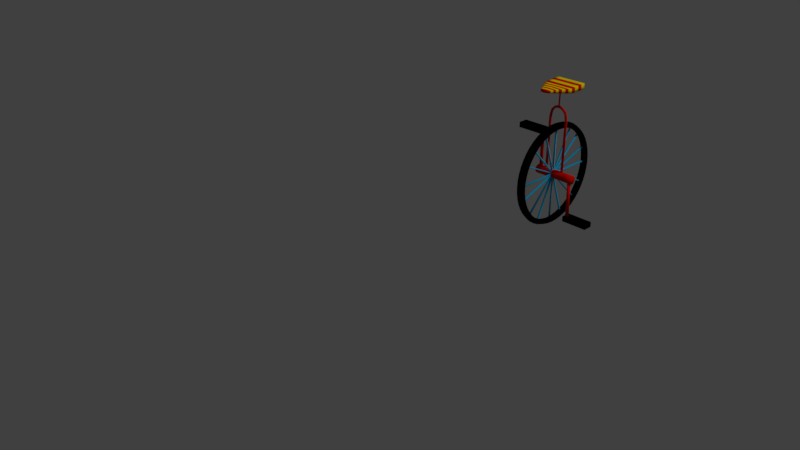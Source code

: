 # Source: unicycle.blend  (saved by Blender 2.79.0; exported with 4.5.12 LTS)
import bpy
from mathutils import Matrix  # noqa: F401  (used for matrix-valued properties, if any)

bpy.ops.wm.read_factory_settings(use_empty=True)
scene = bpy.context.scene
scene.name = 'Scene'

# ---- collections
col_collection_1 = bpy.data.collections.new('Collection 1'); scene.collection.children.link(col_collection_1)

# ---- materials (node trees are filled in below, after node groups)
mat_black = bpy.data.materials.new('black')
mat_black.alpha_threshold = 0.0
mat_black.use_transparent_shadow = False
mat_black.diffuse_color = (0.0, 0.0, 0.0, 1.0)
mat_black.roughness = 0.5
mat_black.line_color = (0.0, 0.0, 0.0, 1.0)
mat_circus_yellow = bpy.data.materials.new('circus yellow')
mat_circus_yellow.alpha_threshold = 0.0
mat_circus_yellow.use_transparent_shadow = False
mat_circus_yellow.diffuse_color = (1.0, 0.7851, 0.0, 1.0)
mat_circus_yellow.roughness = 0.5
mat_circus_yellow.specular_intensity = 0.0
mat_circus_red = bpy.data.materials.new('circus red')
mat_circus_red.alpha_threshold = 0.0
mat_circus_red.use_transparent_shadow = False
mat_circus_red.diffuse_color = (0.8, 0.0058, 0.0, 1.0)
mat_circus_red.roughness = 0.5
mat_circus_red.specular_intensity = 0.0
mat_blue = bpy.data.materials.new('blue')
mat_blue.alpha_threshold = 0.0
mat_blue.use_transparent_shadow = False
mat_blue.diffuse_color = (0.0, 0.4571, 0.8, 1.0)
mat_blue.roughness = 0.5
mat_blue.specular_intensity = 0.0
mat_circus_whte = bpy.data.materials.new('circus whte')
mat_circus_whte.alpha_threshold = 0.0
mat_circus_whte.use_transparent_shadow = False
mat_circus_whte.diffuse_color = (1.0, 1.0, 1.0, 1.0)
mat_circus_whte.roughness = 0.5
mat_circus_whte.specular_intensity = 0.0

# ---- material node trees

# ---- world
world_world = bpy.data.worlds.new('World'); scene.world = world_world
world_world.color = (0.05088, 0.05088, 0.05088)
world_world.use_sun_shadow = False
world_world.sun_shadow_jitter_overblur = 0.0
world_world.cycles.sampling_method = 'MANUAL'

# ---- cameras
cam_camera = bpy.data.cameras.new('Camera')
cam_camera.clip_end = 100.0
cam_camera.lens = 35.0
cam_camera.sensor_width = 32.0
cam_camera.sensor_height = 18.0
cam_camera.ortho_scale = 7.314
cam_camera.dof.focus_distance = 0.0
cam_camera.dof.aperture_fstop = 128.0

# ---- lights
light_lamp = bpy.data.lights.new('Lamp', 'SUN')
light_lamp.transmission_factor = 0.0
light_lamp.cutoff_distance = 30.0
light_lamp.angle = 0.1993
light_lamp.energy = 1.0
light_lamp.shadow_buffer_clip_start = 1.001
light_lamp.shadow_soft_size = 0.1
light_lamp.shadow_cascade_max_distance = 1000.0

# ---- meshes
me_torus_001 = bpy.data.meshes.new('Torus.001')
me_torus_001.from_pydata([(0.2809, -0.06027, -0.7017), (0.2809, -0.06027, -0.6167), (0.2809, 0.0949, -0.7017), (0.2809, 0.0949, -0.6167), (0.7068, -0.06027, -0.7017), (0.7068, -0.06027, -0.6167), (0.7068, 0.0949, -0.7017), (0.7068, 0.0949, -0.6167), (0.3204, 0.03296, -0.6564), (0.3345, -0.003217, 0.008473), (0.3332, 0.03023, -0.6564), (0.3318, -0.01606, 0.008473), (0.3439, 0.02251, -0.6564), (0.3241, -0.02668, 0.008473), (0.3504, 0.01114, -0.6564), (0.3127, -0.03324, 0.008473), (0.3518, -0.001914, -0.6564), (0.2997, -0.03461, 0.008473), (0.3477, -0.0144, -0.6564), (0.2872, -0.03056, 0.008473), (0.339, -0.02416, -0.6564), (0.2774, -0.02177, 0.008473), (0.327, -0.02949, -0.6564), (0.2721, -0.009781, 0.008473), (0.3138, -0.02949, -0.6564), (0.2721, 0.003346, 0.008473), (0.3019, -0.02416, -0.6564), (0.2774, 0.01534, 0.008473), (0.2931, -0.0144, -0.6564), (0.2872, 0.02412, 0.008473), (0.289, -0.001914, -0.6564), (0.2997, 0.02818, 0.008473), (0.2904, 0.01114, -0.6564), (0.3127, 0.02681, 0.008473), (0.2969, 0.02251, -0.6564), (0.3241, 0.02024, 0.008473), (0.3076, 0.03023, -0.6564), (0.3318, 0.009623, 0.008473), (-0.2268, 0.06129, 0.7025), (-0.2268, 0.06129, 0.6175), (-0.2268, -0.09388, 0.7025), (-0.2268, -0.09388, 0.6175), (-0.6527, 0.06129, 0.7025), (-0.6527, 0.06129, 0.6175), (-0.6527, -0.09388, 0.7025), (-0.6527, -0.09388, 0.6175), (-0.2663, -0.03194, 0.6572), (-0.2804, 0.004236, -0.007683), (-0.2791, -0.02921, 0.6572), (-0.2777, 0.01708, -0.007683), (-0.2898, -0.02149, 0.6572), (-0.27, 0.0277, -0.007683), (-0.2963, -0.01012, 0.6572), (-0.2586, 0.03426, -0.007683), (-0.2977, 0.002933, 0.6572), (-0.2455, 0.03563, -0.007683), (-0.2936, 0.01542, 0.6572), (-0.233, 0.03158, -0.007683), (-0.2848, 0.02517, 0.6572), (-0.2233, 0.02279, -0.007683), (-0.2729, 0.03051, 0.6572), (-0.218, 0.0108, -0.007683), (-0.2597, 0.03051, 0.6572), (-0.218, -0.002328, -0.007683), (-0.2477, 0.02517, 0.6572), (-0.2233, -0.01432, -0.007683), (-0.239, 0.01542, 0.6572), (-0.233, -0.0231, -0.007683), (-0.2349, 0.002933, 0.6572), (-0.2455, -0.02716, -0.007683), (-0.2363, -0.01012, 0.6572), (-0.2586, -0.02579, -0.007683), (-0.2428, -0.02149, 0.6572), (-0.27, -0.01922, -0.007683), (-0.2534, -0.02921, 0.6572), (-0.2777, -0.008604, -0.007683)], [], [(0, 1, 3, 2), (2, 3, 7, 6), (6, 7, 5, 4), (4, 5, 1, 0), (2, 6, 4, 0), (7, 3, 1, 5), (8, 9, 11, 10), (10, 11, 13, 12), (12, 13, 15, 14), (14, 15, 17, 16), (16, 17, 19, 18), (18, 19, 21, 20), (20, 21, 23, 22), (22, 23, 25, 24), (24, 25, 27, 26), (26, 27, 29, 28), (28, 29, 31, 30), (30, 31, 33, 32), (32, 33, 35, 34), (11, 9, 37, 35, 33, 31, 29, 27, 25, 23, 21, 19, 17, 15, 13), (34, 35, 37, 36), (36, 37, 9, 8), (8, 10, 12, 14, 16, 18, 20, 22, 24, 26, 28, 30, 32, 34, 36), (38, 40, 41, 39), (40, 44, 45, 41), (44, 42, 43, 45), (42, 38, 39, 43), (40, 38, 42, 44), (45, 43, 39, 41), (46, 48, 49, 47), (48, 50, 51, 49), (50, 52, 53, 51), (52, 54, 55, 53), (54, 56, 57, 55), (56, 58, 59, 57), (58, 60, 61, 59), (60, 62, 63, 61), (62, 64, 65, 63), (64, 66, 67, 65), (66, 68, 69, 67), (68, 70, 71, 69), (70, 72, 73, 71), (49, 51, 53, 55, 57, 59, 61, 63, 65, 67, 69, 71, 73, 75, 47), (72, 74, 75, 73), (74, 46, 47, 75), (46, 74, 72, 70, 68, 66, 64, 62, 60, 58, 56, 54, 52, 50, 48)])
me_torus_001.polygons.foreach_set('use_smooth', [True] * 46)
me_torus_001.polygons.foreach_set('material_index', [0, 0, 0, 0, 0, 0, 2, 2, 2, 2, 2, 2, 2, 2, 2, 2, 2, 2, 2, 2, 2, 2, 0, 0, 0, 0, 0, 0, 0, 2, 2, 2, 2, 2, 2, 2, 2, 2, 2, 2, 2, 2, 2, 2, 2, 0])
me_torus_001.materials.append(mat_black)
me_torus_001.materials.append(mat_circus_yellow)
me_torus_001.materials.append(mat_circus_red)
me_torus_001.materials.append(mat_blue)
me_torus_001.use_remesh_preserve_volume = False
me_torus_001.use_remesh_preserve_attributes = False
me_torus_001.use_mirror_vertex_groups = False
me_torus_001.update()
me_torus = bpy.data.meshes.new('Torus')
me_torus.from_pydata([(-0.002714, -0.8268, 0.1063), (-0.05673, -0.8045, 0.1034), (-0.06051, -0.7759, 0.09609), (-0.002714, -0.772, 0.09331), (-0.002714, -0.8054, 0.2136), (-0.05673, -0.7838, 0.2078), (-0.06051, -0.756, 0.1961), (-0.002714, -0.7522, 0.1929), (-0.002714, -0.7703, 0.3172), (-0.05673, -0.7496, 0.3086), (-0.06051, -0.7232, 0.2926), (-0.002714, -0.7196, 0.289), (-0.002714, -0.7219, 0.4153), (-0.05673, -0.7025, 0.4041), (-0.06051, -0.6781, 0.3841), (-0.002714, -0.6747, 0.3801), (-0.002714, -0.6611, 0.5062), (-0.05673, -0.6433, 0.4926), (-0.06051, -0.6215, 0.4689), (-0.002714, -0.6183, 0.4645), (-0.002714, -0.589, 0.5885), (-0.05673, -0.5731, 0.5726), (-0.06051, -0.5543, 0.5455), (-0.002714, -0.5513, 0.5408), (-0.002714, -0.5067, 0.6606), (-0.05673, -0.4931, 0.6428), (-0.06051, -0.4776, 0.6128), (-0.002714, -0.475, 0.6078), (-0.002714, -0.4158, 0.7214), (-0.05673, -0.4046, 0.7019), (-0.06051, -0.3928, 0.6694), (-0.002714, -0.3906, 0.6642), (-0.002714, -0.3177, 0.7697), (-0.05673, -0.3091, 0.749), (-0.06051, -0.3014, 0.7145), (-0.002714, -0.2995, 0.7091), (-0.002714, -0.2141, 0.8049), (-0.05673, -0.2083, 0.7832), (-0.06051, -0.2048, 0.7473), (-0.002714, -0.2034, 0.7417), (-0.002714, -0.1068, 0.8262), (-0.05673, -0.1039, 0.804), (-0.06051, -0.1048, 0.7672), (-0.002714, -0.1038, 0.7615), (0.0513, -0.8045, 0.1034), (0.05508, -0.7759, 0.09609), (0.0513, -0.7838, 0.2078), (0.05508, -0.756, 0.1961), (0.0513, -0.7496, 0.3086), (0.05508, -0.7232, 0.2926), (0.0513, -0.7025, 0.4041), (0.05508, -0.6781, 0.3841), (0.0513, -0.6433, 0.4926), (0.05508, -0.6215, 0.4689), (0.0513, -0.5731, 0.5726), (0.05508, -0.5543, 0.5455), (0.0513, -0.4931, 0.6428), (0.05508, -0.4776, 0.6128), (0.0513, -0.4046, 0.7019), (0.05508, -0.3928, 0.6694), (0.0513, -0.3091, 0.749), (0.05508, -0.3014, 0.7145), (0.0513, -0.2083, 0.7832), (0.05508, -0.2048, 0.7473), (0.0513, -0.1039, 0.804), (0.05508, -0.1048, 0.7672), (-0.02601, -0.4592, 0.5923), (-0.002714, -0.4567, 0.5855), (-0.002714, -0.3754, 0.6398), (-0.002714, -0.649, 0.3662), (-0.002714, -0.5947, 0.4475), (-0.02601, -0.3776, 0.6469), (-0.002714, -0.09926, 0.7336), (-0.02601, -0.7465, 0.09475), (-0.002714, -0.7428, 0.09007), (-0.02601, -0.6523, 0.3721), (-0.02601, -0.5978, 0.4537), (-0.002714, -0.7237, 0.186), (-0.002714, -0.6923, 0.2785), (-0.02601, -0.5331, 0.5276), (-0.002714, -0.5302, 0.521), (-0.02601, -0.1965, 0.7218), (-0.002714, -0.1952, 0.7145), (-0.02601, -0.1002, 0.741), (-0.02601, -0.7273, 0.1911), (-0.02601, -0.2895, 0.6903), (-0.002714, -0.2877, 0.6831), (-0.02601, -0.6958, 0.284), (0.05294, -0.4592, 0.5903), (0.05294, -0.3776, 0.6448), (0.05294, -0.7465, 0.09275), (0.05294, -0.6523, 0.3701), (0.05294, -0.5978, 0.4517), (0.05294, -0.5331, 0.5256), (0.05294, -0.1965, 0.7198), (0.05294, -0.1002, 0.739), (0.05294, -0.7273, 0.1891), (0.05294, -0.2895, 0.6883), (0.05294, -0.6958, 0.282), (-0.01715, -0.7529, 0.009901), (0.006144, -0.7492, 0.009901), (-0.02601, -0.008937, -0.004476), (-0.02601, -0.006654, 0.7567), (-0.002714, -0.006654, 0.7567), (-0.006541, -0.5863, 0.5726), (0.01675, -0.5863, 0.5726), (-0.02601, 0.002077, 0.006869), (-0.006541, -0.5752, 0.5839), (0.01675, -0.5752, 0.5839), (-0.002714, 0.8268, 0.1063), (-0.05673, 0.8045, 0.1034), (-0.06051, 0.7759, 0.09609), (-0.002714, 0.772, 0.09331), (-0.002714, 0.8054, 0.2136), (-0.05673, 0.7838, 0.2078), (-0.06051, 0.756, 0.1961), (-0.002714, 0.7522, 0.1929), (-0.002714, 0.7703, 0.3172), (-0.05673, 0.7496, 0.3086), (-0.06051, 0.7232, 0.2926), (-0.002714, 0.7196, 0.289), (-0.002714, 0.7219, 0.4153), (-0.05673, 0.7025, 0.4041), (-0.06051, 0.6781, 0.3841), (-0.002714, 0.6747, 0.3801), (-0.002714, 0.6611, 0.5062), (-0.05673, 0.6433, 0.4926), (-0.06051, 0.6215, 0.4689), (-0.002714, 0.6183, 0.4645), (-0.002714, 0.589, 0.5885), (-0.05673, 0.5731, 0.5726), (-0.06051, 0.5543, 0.5455), (-0.002714, 0.5513, 0.5408), (-0.002714, 0.5067, 0.6606), (-0.05673, 0.4931, 0.6428), (-0.06051, 0.4776, 0.6128), (-0.002714, 0.475, 0.6078), (-0.002714, 0.4158, 0.7214), (-0.05673, 0.4046, 0.7019), (-0.06051, 0.3928, 0.6694), (-0.002714, 0.3906, 0.6642), (-0.002714, 0.3177, 0.7697), (-0.05673, 0.3091, 0.749), (-0.06051, 0.3014, 0.7145), (-0.002714, 0.2995, 0.7091), (-0.002714, 0.2141, 0.8049), (-0.05673, 0.2083, 0.7832), (-0.06051, 0.2048, 0.7473), (-0.002714, 0.2034, 0.7417), (-0.002714, 0.1068, 0.8262), (-0.05673, 0.1039, 0.804), (-0.06051, 0.1048, 0.7672), (-0.002714, 0.1038, 0.7615), (-0.002714, 1.186e-10, 0.8334), (-0.05673, 2.48e-09, 0.811), (-0.06051, 2.645e-09, 0.7738), (-0.002714, 1.186e-10, 0.7682), (0.0513, 0.8045, 0.1034), (0.05508, 0.7759, 0.09609), (0.0513, 0.7838, 0.2078), (0.05508, 0.756, 0.1961), (0.0513, 0.7496, 0.3086), (0.05508, 0.7232, 0.2926), (0.0513, 0.7025, 0.4041), (0.05508, 0.6781, 0.3841), (0.0513, 0.6433, 0.4926), (0.05508, 0.6215, 0.4689), (0.0513, 0.5731, 0.5726), (0.05508, 0.5543, 0.5455), (0.0513, 0.4931, 0.6428), (0.05508, 0.4776, 0.6128), (0.0513, 0.4046, 0.7019), (0.05508, 0.3928, 0.6694), (0.0513, 0.3091, 0.749), (0.05508, 0.3014, 0.7145), (0.0513, 0.2083, 0.7832), (0.05508, 0.2048, 0.7473), (0.0513, 0.1039, 0.804), (0.05508, 0.1048, 0.7672), (0.0513, -2.242e-09, 0.811), (0.05508, -2.408e-09, 0.7738), (-0.02601, 0.4592, 0.5923), (-0.002714, 0.4567, 0.5855), (-0.002714, 0.3754, 0.6398), (-0.002714, 0.649, 0.3662), (-0.002714, 0.5947, 0.4475), (-0.02601, 0.3776, 0.6469), (-0.002714, 0.09926, 0.7336), (-0.002714, 1.186e-10, 0.74), (-0.02601, 0.7465, 0.09475), (-0.002714, 0.7428, 0.09007), (-0.02601, 0.6523, 0.3721), (-0.02601, 0.5978, 0.4537), (-0.002714, 0.7237, 0.186), (-0.002714, 0.6923, 0.2785), (-0.02601, 0.5331, 0.5276), (-0.002714, 0.5302, 0.521), (-0.02601, 0.1965, 0.7218), (-0.002714, 0.1952, 0.7145), (-0.02601, 0.1002, 0.741), (-0.02601, 0.7273, 0.1911), (-0.02601, 1.137e-09, 0.7474), (-0.02601, 0.2895, 0.6903), (-0.002714, 0.2877, 0.6831), (-0.02601, 0.6958, 0.284), (0.05294, 0.4592, 0.5903), (0.05294, 0.3776, 0.6448), (0.05294, 0.7465, 0.09275), (0.05294, 0.6523, 0.3701), (0.05294, 0.5978, 0.4517), (0.05294, 0.5331, 0.5256), (0.05294, 0.1965, 0.7198), (0.05294, 0.1002, 0.739), (0.05294, 0.7273, 0.1891), (0.05294, -2.314e-09, 0.7454), (0.05294, 0.2895, 0.6883), (0.05294, 0.6958, 0.282), (-0.01715, 0.7529, 0.009901), (0.006144, 0.7492, 0.009901), (-0.02601, 0.006654, 0.7567), (-0.002714, 0.006654, 0.7567), (-0.006541, 0.5863, 0.5726), (0.01675, 0.5863, 0.5726), (-0.006541, 0.5752, 0.5839), (0.01675, 0.5752, 0.5839), (-0.002714, -0.8339, 0.0), (-0.05673, -0.8115, 0.0), (-0.06051, -0.7826, 0.0), (-0.002714, -0.7787, 0.0), (-0.002714, -0.8268, -0.1063), (-0.05673, -0.8045, -0.1034), (-0.06051, -0.7759, -0.09609), (-0.002714, -0.772, -0.09331), (-0.002714, -0.8054, -0.2136), (-0.05673, -0.7838, -0.2078), (-0.06051, -0.756, -0.1961), (-0.002714, -0.7522, -0.1929), (-0.002714, -0.7703, -0.3172), (-0.05673, -0.7496, -0.3086), (-0.06051, -0.7232, -0.2926), (-0.002714, -0.7196, -0.289), (-0.002714, -0.7219, -0.4153), (-0.05673, -0.7025, -0.4041), (-0.06051, -0.6781, -0.3841), (-0.002714, -0.6747, -0.3801), (-0.002714, -0.6611, -0.5062), (-0.05673, -0.6433, -0.4926), (-0.06051, -0.6215, -0.4689), (-0.002714, -0.6183, -0.4645), (-0.002714, -0.589, -0.5885), (-0.05673, -0.5731, -0.5726), (-0.06051, -0.5543, -0.5455), (-0.002714, -0.5513, -0.5408), (-0.002714, -0.5067, -0.6606), (-0.05673, -0.4931, -0.6428), (-0.06051, -0.4776, -0.6128), (-0.002714, -0.475, -0.6078), (-0.002714, -0.4158, -0.7214), (-0.05673, -0.4046, -0.7019), (-0.06051, -0.3928, -0.6694), (-0.002714, -0.3906, -0.6642), (-0.002714, -0.3177, -0.7697), (-0.05673, -0.3091, -0.749), (-0.06051, -0.3014, -0.7145), (-0.002714, -0.2995, -0.7091), (-0.002714, -0.2141, -0.8049), (-0.05673, -0.2083, -0.7832), (-0.06051, -0.2048, -0.7473), (-0.002714, -0.2034, -0.7417), (-0.002714, -0.1068, -0.8262), (-0.05673, -0.1039, -0.804), (-0.06051, -0.1048, -0.7672), (-0.002714, -0.1038, -0.7615), (0.0513, -0.8115, 0.0), (0.05508, -0.7826, 0.0), (0.0513, -0.8045, -0.1034), (0.05508, -0.7759, -0.09609), (0.0513, -0.7838, -0.2078), (0.05508, -0.756, -0.1961), (0.0513, -0.7496, -0.3086), (0.05508, -0.7232, -0.2926), (0.0513, -0.7025, -0.4041), (0.05508, -0.6781, -0.3841), (0.0513, -0.6433, -0.4926), (0.05508, -0.6215, -0.4689), (0.0513, -0.5731, -0.5726), (0.05508, -0.5543, -0.5455), (0.0513, -0.4931, -0.6428), (0.05508, -0.4776, -0.6128), (0.0513, -0.4046, -0.7019), (0.05508, -0.3928, -0.6694), (0.0513, -0.3091, -0.749), (0.05508, -0.3014, -0.7145), (0.0513, -0.2083, -0.7832), (0.05508, -0.2048, -0.7473), (0.0513, -0.1039, -0.804), (0.05508, -0.1048, -0.7672), (-0.02601, -0.4592, -0.5923), (-0.002714, -0.4567, -0.5855), (-0.002714, -0.3754, -0.6398), (-0.002714, -0.649, -0.3662), (-0.002714, -0.5947, -0.4475), (-0.02601, -0.3776, -0.6469), (-0.002714, -0.09926, -0.7336), (-0.02601, -0.7465, -0.09475), (-0.002714, -0.7428, -0.09007), (-0.02601, -0.6523, -0.3721), (-0.02601, -0.5978, -0.4537), (-0.002714, -0.7237, -0.186), (-0.002714, -0.6923, -0.2785), (-0.02601, -0.5331, -0.5276), (-0.002714, -0.5302, -0.521), (-0.02601, -0.1965, -0.7218), (-0.002714, -0.1952, -0.7145), (-0.02601, -0.1002, -0.741), (-0.02601, -0.7273, -0.1911), (-0.02601, -0.2895, -0.6903), (-0.002714, -0.2877, -0.6831), (-0.02601, -0.6958, -0.284), (-0.01715, -0.7529, 0.0), (-0.002714, -0.7461, 0.0), (0.05294, -0.4592, -0.5903), (0.05294, -0.3776, -0.6448), (0.05294, -0.7465, -0.09275), (0.05294, -0.6523, -0.3701), (0.05294, -0.5978, -0.4517), (0.05294, -0.5331, -0.5256), (0.05294, -0.1965, -0.7198), (0.05294, -0.1002, -0.739), (0.05294, -0.7273, -0.1891), (0.05294, -0.2895, -0.6883), (0.05294, -0.6958, -0.282), (0.05294, -0.7529, 0.0), (-0.02601, -0.7499, 0.0), (0.006144, -0.7492, 0.0), (-0.01715, -0.7529, -0.009901), (0.006144, -0.7492, -0.009901), (-0.02601, -0.008937, 0.004476), (-0.02601, -0.006654, -0.7567), (-0.002714, -0.006654, -0.7567), (-0.006541, -0.5863, -0.5726), (0.01675, -0.5863, -0.5726), (-0.006541, -0.5752, -0.5839), (0.01675, -0.5752, -0.5839), (-0.002714, 0.8339, 0.0), (-0.05673, 0.8115, 0.0), (-0.06051, 0.7826, 0.0), (-0.002714, 0.7787, 0.0), (-0.002714, 0.8268, -0.1063), (-0.05673, 0.8045, -0.1034), (-0.06051, 0.7759, -0.09609), (-0.002714, 0.772, -0.09331), (-0.002714, 0.8054, -0.2136), (-0.05673, 0.7838, -0.2078), (-0.06051, 0.756, -0.1961), (-0.002714, 0.7522, -0.1929), (-0.002714, 0.7703, -0.3172), (-0.05673, 0.7496, -0.3086), (-0.06051, 0.7232, -0.2926), (-0.002714, 0.7196, -0.289), (-0.002714, 0.7219, -0.4153), (-0.05673, 0.7025, -0.4041), (-0.06051, 0.6781, -0.3841), (-0.002714, 0.6747, -0.3801), (-0.002714, 0.6611, -0.5062), (-0.05673, 0.6433, -0.4926), (-0.06051, 0.6215, -0.4689), (-0.002714, 0.6183, -0.4645), (-0.002714, 0.589, -0.5885), (-0.05673, 0.5731, -0.5726), (-0.06051, 0.5543, -0.5455), (-0.002714, 0.5513, -0.5408), (-0.002714, 0.5067, -0.6606), (-0.05673, 0.4931, -0.6428), (-0.06051, 0.4776, -0.6128), (-0.002714, 0.475, -0.6078), (-0.002714, 0.4158, -0.7214), (-0.05673, 0.4046, -0.7019), (-0.06051, 0.3928, -0.6694), (-0.002714, 0.3906, -0.6642), (-0.002714, 0.3177, -0.7697), (-0.05673, 0.3091, -0.749), (-0.06051, 0.3014, -0.7145), (-0.002714, 0.2995, -0.7091), (-0.002714, 0.2141, -0.8049), (-0.05673, 0.2083, -0.7832), (-0.06051, 0.2048, -0.7473), (-0.002714, 0.2034, -0.7417), (-0.002714, 0.1068, -0.8262), (-0.05673, 0.1039, -0.804), (-0.06051, 0.1048, -0.7672), (-0.002714, 0.1038, -0.7615), (-0.002714, 1.186e-10, -0.8334), (-0.05673, 2.48e-09, -0.811), (-0.06051, 2.645e-09, -0.7738), (-0.002714, 1.186e-10, -0.7682), (0.0513, 0.8115, 0.0), (0.05508, 0.7826, 0.0), (0.0513, 0.8045, -0.1034), (0.05508, 0.7759, -0.09609), (0.0513, 0.7838, -0.2078), (0.05508, 0.756, -0.1961), (0.0513, 0.7496, -0.3086), (0.05508, 0.7232, -0.2926), (0.0513, 0.7025, -0.4041), (0.05508, 0.6781, -0.3841), (0.0513, 0.6433, -0.4926), (0.05508, 0.6215, -0.4689), (0.0513, 0.5731, -0.5726), (0.05508, 0.5543, -0.5455), (0.0513, 0.4931, -0.6428), (0.05508, 0.4776, -0.6128), (0.0513, 0.4046, -0.7019), (0.05508, 0.3928, -0.6694), (0.0513, 0.3091, -0.749), (0.05508, 0.3014, -0.7145), (0.0513, 0.2083, -0.7832), (0.05508, 0.2048, -0.7473), (0.0513, 0.1039, -0.804), (0.05508, 0.1048, -0.7672), (0.0513, -2.242e-09, -0.811), (0.05508, -2.408e-09, -0.7738), (-0.02601, 0.4592, -0.5923), (-0.002714, 0.4567, -0.5855), (-0.002714, 0.3754, -0.6398), (-0.002714, 0.649, -0.3662), (-0.002714, 0.5947, -0.4475), (-0.02601, 0.3776, -0.6469), (-0.002714, 0.09926, -0.7336), (-0.002714, 1.186e-10, -0.74), (-0.02601, 0.7465, -0.09475), (-0.002714, 0.7428, -0.09007), (-0.02601, 0.6523, -0.3721), (-0.02601, 0.5978, -0.4537), (-0.002714, 0.7237, -0.186), (-0.002714, 0.6923, -0.2785), (-0.02601, 0.5331, -0.5276), (-0.002714, 0.5302, -0.521), (-0.02601, 0.1965, -0.7218), (-0.002714, 0.1952, -0.7145), (-0.02601, 0.1002, -0.741), (-0.02601, 0.7273, -0.1911), (-0.02601, 1.137e-09, -0.7474), (-0.02601, 0.2895, -0.6903), (-0.002714, 0.2877, -0.6831), (-0.02601, 0.6958, -0.284), (-0.01715, 0.7529, 0.0), (-0.002714, 0.7461, 0.0), (0.05294, 0.4592, -0.5903), (0.05294, 0.3776, -0.6448), (0.05294, 0.7465, -0.09275), (0.05294, 0.6523, -0.3701), (0.05294, 0.5978, -0.4517), (0.05294, 0.5331, -0.5256), (0.05294, 0.1965, -0.7198), (0.05294, 0.1002, -0.739), (0.05294, 0.7273, -0.1891), (0.05294, -2.314e-09, -0.7454), (0.05294, 0.2895, -0.6883), (0.05294, 0.6958, -0.282), (0.05294, 0.7529, 0.0), (-0.02601, 1.137e-09, 0.0), (-0.02601, 0.7499, 0.0), (0.006144, 0.7492, 0.0), (-0.01715, 0.7529, -0.009901), (0.006144, 0.7492, -0.009901), (-0.02601, 1.137e-09, -0.009901), (-0.02601, 0.006654, -0.7567), (-0.002714, 0.006654, -0.7567), (-0.006541, 0.5863, -0.5726), (0.01675, 0.5863, -0.5726), (-0.006541, 0.5752, -0.5839), (0.01675, 0.5752, -0.5839), (0.06752, -0.3929, 1.433), (0.06752, -0.3927, 1.4), (-0.06752, -0.3929, 1.433), (-0.06752, -0.3927, 1.4), (0.2449, 0.2449, 1.455), (0.2449, 0.2449, 1.364), (-0.2449, 0.2449, 1.455), (-0.2449, 0.2449, 1.364), (-1.765e-08, -0.4039, 1.437), (-1.765e-08, -0.4037, 1.397), (-0.2449, -0.06003, 1.437), (-0.2449, -0.06033, 1.364), (1.071e-08, 0.2449, 1.455), (1.071e-08, 0.2449, 1.364), (0.2449, -0.06003, 1.437), (0.2449, -0.06033, 1.364), (-2.637e-09, -0.06033, 1.364), (-2.624e-09, -0.06003, 1.437), (-0.1448, -0.2457, 1.439), (0.1448, -0.2457, 1.383), (-0.1448, -0.2457, 1.383), (0.1448, -0.2457, 1.439), (-1.026e-08, -0.2347, 1.377), (-1.026e-08, -0.2347, 1.444), (0.01222, -0.005064, 1.096), (0.01222, -0.005064, 1.405), (0.003775, -0.01668, 1.096), (0.003775, -0.01668, 1.405), (-0.006108, -0.01564, 1.096), (-0.006108, -0.01564, 1.405), (-0.01195, -0.007604, 1.096), (-0.01195, -0.007604, 1.405), (-0.009883, 0.002116, 1.096), (-0.009883, 0.002116, 1.405), (-0.001277, 0.007085, 1.096), (-0.001277, 0.007085, 1.405), (0.008174, 0.004014, 1.096), (0.008174, 0.004014, 1.405), (0.1666, 0.002805, -0.03882), (0.1666, 0.002805, 0.797), (0.1648, -0.00533, -0.03882), (0.1648, -0.00533, 0.797), (0.1599, -0.01206, -0.03882), (0.1599, -0.01206, 0.797), (0.1527, -0.01622, -0.03882), (0.1527, -0.01622, 0.797), (0.1445, -0.01709, -0.03882), (0.1445, -0.01709, 0.797), (0.1366, -0.01452, -0.03882), (0.1366, -0.01452, 0.797), (0.1304, -0.008951, -0.03882), (0.1304, -0.008951, 0.797), (0.127, -0.001353, -0.03882), (0.127, -0.001353, 0.797), (0.127, 0.006963, -0.03882), (0.127, 0.006963, 0.797), (0.1304, 0.01456, -0.03882), (0.1304, 0.01456, 0.797), (0.1366, 0.02013, -0.03882), (0.1366, 0.02013, 0.797), (0.1445, 0.0227, -0.03882), (0.1445, 0.0227, 0.797), (0.1527, 0.02183, -0.03882), (0.1527, 0.02183, 0.797), (0.1599, 0.01767, -0.03882), (0.1599, 0.01767, 0.797), (0.1648, 0.01094, -0.03882), (0.1648, 0.01094, 0.797), (0.1648, -0.00533, 0.8753), (0.1666, 0.002805, 0.8753), (0.1599, -0.01206, 0.8753), (0.1527, -0.01622, 0.8753), (0.1445, -0.01709, 0.8753), (0.1366, -0.01452, 0.8753), (0.1304, -0.008951, 0.8753), (0.127, -0.001353, 0.8753), (0.127, 0.006963, 0.8753), (0.1304, 0.01456, 0.8753), (0.1366, 0.02013, 0.8753), (0.1445, 0.0227, 0.8753), (0.1527, 0.02183, 0.8753), (0.1599, 0.01767, 0.8753), (0.1648, 0.01094, 0.8753), (0.1537, -0.00533, 0.9637), (0.1554, 0.002805, 0.9637), (0.1488, -0.01206, 0.9637), (0.1416, -0.01622, 0.9637), (0.1333, -0.01709, 0.9637), (0.1254, -0.01452, 0.9637), (0.1192, -0.008951, 0.9637), (0.1158, -0.001354, 0.9637), (0.1158, 0.006963, 0.9637), (0.1192, 0.01456, 0.9637), (0.1254, 0.02013, 0.9637), (0.1333, 0.0227, 0.9637), (0.1416, 0.02183, 0.9637), (0.1488, 0.01767, 0.9637), (0.1537, 0.01094, 0.9637), (0.135, -0.00533, 1.027), (0.1364, 0.002805, 1.028), (0.1311, -0.01206, 1.024), (0.1253, -0.01622, 1.02), (0.1186, -0.01709, 1.015), (0.1122, -0.01452, 1.01), (0.1072, -0.008951, 1.007), (0.1045, -0.001354, 1.005), (0.1045, 0.006963, 1.005), (0.1072, 0.01456, 1.007), (0.1122, 0.02013, 1.01), (0.1186, 0.0227, 1.015), (0.1253, 0.02183, 1.02), (0.1311, 0.01767, 1.024), (0.135, 0.01094, 1.027), (0.09825, -0.008203, 1.068), (0.09935, -6.778e-05, 1.069), (0.09515, -0.01493, 1.064), (0.09058, -0.01909, 1.059), (0.08533, -0.01996, 1.052), (0.08031, -0.01739, 1.046), (0.07639, -0.01182, 1.041), (0.07424, -0.004226, 1.039), (0.07424, 0.00409, 1.039), (0.07639, 0.01169, 1.041), (0.08031, 0.01725, 1.046), (0.08533, 0.01982, 1.052), (0.09058, 0.01895, 1.059), (0.09515, 0.0148, 1.064), (0.09825, 0.008067, 1.068), (0.06155, -0.01382, 1.095), (0.06227, -0.005681, 1.097), (0.05951, -0.02054, 1.091), (0.0565, -0.0247, 1.084), (0.05305, -0.02557, 1.077), (0.04974, -0.023, 1.069), (0.04716, -0.01744, 1.064), (0.04575, -0.009839, 1.061), (0.04575, -0.001522, 1.061), (0.04716, 0.006075, 1.064), (0.04974, 0.01164, 1.069), (0.05305, 0.01421, 1.077), (0.0565, 0.01334, 1.084), (0.05951, 0.009182, 1.091), (0.06155, 0.002454, 1.095), (0.01652, -0.01375, 1.107), (0.01636, -0.005613, 1.109), (0.01698, -0.02048, 1.102), (0.01766, -0.02463, 1.095), (0.01843, -0.0255, 1.087), (0.01918, -0.02293, 1.079), (0.01976, -0.01737, 1.073), (0.02008, -0.009772, 1.069), (0.02008, -0.001455, 1.069), (0.01976, 0.006142, 1.073), (0.01918, 0.01171, 1.079), (0.01843, 0.01428, 1.087), (0.01766, 0.01341, 1.095), (0.01698, 0.00925, 1.102), (0.01652, 0.002521, 1.107), (-0.1666, 0.002805, -0.03882), (-0.1666, 0.002805, 0.797), (-0.1648, -0.00533, -0.03882), (-0.1648, -0.00533, 0.797), (-0.1599, -0.01206, -0.03882), (-0.1599, -0.01206, 0.797), (-0.1527, -0.01622, -0.03882), (-0.1527, -0.01622, 0.797), (-0.1445, -0.01709, -0.03882), (-0.1445, -0.01709, 0.797), (-0.1366, -0.01452, -0.03882), (-0.1366, -0.01452, 0.797), (-0.1304, -0.008951, -0.03882), (-0.1304, -0.008951, 0.797), (-0.127, -0.001353, -0.03882), (-0.127, -0.001353, 0.797), (-0.127, 0.006963, -0.03882), (-0.127, 0.006963, 0.797), (-0.1304, 0.01456, -0.03882), (-0.1304, 0.01456, 0.797), (-0.1366, 0.02013, -0.03882), (-0.1366, 0.02013, 0.797), (-0.1445, 0.0227, -0.03882), (-0.1445, 0.0227, 0.797), (-0.1527, 0.02183, -0.03882), (-0.1527, 0.02183, 0.797), (-0.1599, 0.01767, -0.03882), (-0.1599, 0.01767, 0.797), (-0.1648, 0.01094, -0.03882), (-0.1648, 0.01094, 0.797), (-0.1648, -0.00533, 0.8753), (-0.1666, 0.002805, 0.8753), (-0.1599, -0.01206, 0.8753), (-0.1527, -0.01622, 0.8753), (-0.1445, -0.01709, 0.8753), (-0.1366, -0.01452, 0.8753), (-0.1304, -0.008951, 0.8753), (-0.127, -0.001353, 0.8753), (-0.127, 0.006963, 0.8753), (-0.1304, 0.01456, 0.8753), (-0.1366, 0.02013, 0.8753), (-0.1445, 0.0227, 0.8753), (-0.1527, 0.02183, 0.8753), (-0.1599, 0.01767, 0.8753), (-0.1648, 0.01094, 0.8753), (-0.1537, -0.00533, 0.9637), (-0.1554, 0.002805, 0.9637), (-0.1488, -0.01206, 0.9637), (-0.1416, -0.01622, 0.9637), (-0.1333, -0.01709, 0.9637), (-0.1254, -0.01452, 0.9637), (-0.1192, -0.008951, 0.9637), (-0.1158, -0.001353, 0.9637), (-0.1158, 0.006963, 0.9637), (-0.1192, 0.01456, 0.9637), (-0.1254, 0.02013, 0.9637), (-0.1333, 0.0227, 0.9637), (-0.1416, 0.02183, 0.9637), (-0.1488, 0.01767, 0.9637), (-0.1537, 0.01094, 0.9637), (-0.135, -0.00533, 1.027), (-0.1364, 0.002805, 1.028), (-0.1311, -0.01206, 1.024), (-0.1253, -0.01622, 1.02), (-0.1186, -0.01709, 1.015), (-0.1122, -0.01452, 1.01), (-0.1072, -0.008951, 1.007), (-0.1045, -0.001354, 1.005), (-0.1045, 0.006963, 1.005), (-0.1072, 0.01456, 1.007), (-0.1122, 0.02013, 1.01), (-0.1186, 0.0227, 1.015), (-0.1253, 0.02183, 1.02), (-0.1311, 0.01767, 1.024), (-0.135, 0.01094, 1.027), (-0.09825, -0.008203, 1.068), (-0.09935, -6.777e-05, 1.069), (-0.09515, -0.01493, 1.064), (-0.09058, -0.01909, 1.059), (-0.08533, -0.01996, 1.052), (-0.08031, -0.01739, 1.046), (-0.07639, -0.01182, 1.041), (-0.07424, -0.004226, 1.039), (-0.07424, 0.00409, 1.039), (-0.07639, 0.01169, 1.041), (-0.08031, 0.01725, 1.046), (-0.08533, 0.01982, 1.052), (-0.09058, 0.01895, 1.059), (-0.09515, 0.0148, 1.064), (-0.09825, 0.008067, 1.068), (-0.06155, -0.01382, 1.095), (-0.06227, -0.005681, 1.097), (-0.05951, -0.02054, 1.091), (-0.0565, -0.0247, 1.084), (-0.05305, -0.02557, 1.077), (-0.04974, -0.023, 1.069), (-0.04716, -0.01744, 1.064), (-0.04575, -0.009839, 1.061), (-0.04575, -0.001522, 1.061), (-0.04716, 0.006075, 1.064), (-0.04974, 0.01164, 1.069), (-0.05305, 0.01421, 1.077), (-0.0565, 0.01334, 1.084), (-0.05951, 0.009182, 1.091), (-0.06155, 0.002454, 1.095), (-0.01652, -0.01375, 1.107), (-0.01636, -0.005613, 1.109), (-0.01698, -0.02048, 1.102), (-0.01766, -0.02463, 1.095), (-0.01843, -0.0255, 1.087), (-0.01918, -0.02293, 1.079), (-0.01976, -0.01737, 1.073), (-0.02008, -0.009772, 1.069), (-0.02008, -0.001455, 1.069), (-0.01976, 0.006142, 1.073), (-0.01918, 0.01171, 1.079), (-0.01843, 0.01428, 1.087), (-0.01766, 0.01341, 1.095), (-0.01698, 0.00925, 1.102), (-0.01652, 0.002521, 1.107), (2.142e-08, -0.01375, 1.107), (2.235e-08, -0.005613, 1.109), (2.142e-08, -0.02048, 1.102), (2.142e-08, -0.02463, 1.095), (2.142e-08, -0.0255, 1.087), (2.142e-08, -0.02293, 1.079), (2.142e-08, -0.01737, 1.073), (2.235e-08, -0.009772, 1.069), (2.235e-08, -0.001455, 1.069), (2.235e-08, 0.006142, 1.073), (2.328e-08, 0.01171, 1.079), (2.328e-08, 0.01428, 1.087), (2.328e-08, 0.01341, 1.095), (2.235e-08, 0.00925, 1.102), (2.235e-08, 0.002521, 1.107), (0.3572, 0.06955, -5.048e-09), (0.3572, 0.06354, -0.02829), (0.3572, 0.04654, -0.05169), (0.3572, 0.02149, -0.06615), (0.3572, -0.00727, -0.06917), (0.3572, -0.03478, -0.06023), (0.3572, -0.05627, -0.04088), (0.3572, -0.06803, -0.01446), (0.3572, -0.06803, 0.01446), (0.3572, -0.05627, 0.04088), (0.3572, -0.03478, 0.06023), (0.3572, -0.00727, 0.06917), (0.3572, 0.02149, 0.06615), (0.3572, 0.04654, 0.05169), (0.3572, 0.06354, 0.02829), (0.3572, 0.06655, -0.01414), (0.3572, 0.05504, -0.03999), (0.3572, 0.03402, -0.05892), (0.3572, 0.007111, -0.06766), (0.3572, -0.02102, -0.0647), (0.3572, -0.04552, -0.05056), (0.3572, -0.06215, -0.02767), (0.3572, -0.06803, 1.166e-08), (0.3572, -0.06215, 0.02767), (0.3572, -0.04552, 0.05056), (0.3572, -0.02102, 0.0647), (0.3572, 0.007111, 0.06766), (0.3572, 0.03402, 0.05892), (0.3572, 0.05504, 0.03999), (0.3572, 0.06655, 0.01414), (0.3572, 0.06805, -0.007072), (0.2428, 0.06955, -5.048e-09), (0.3572, 0.05929, -0.03414), (0.3572, 0.04028, -0.0553), (0.3572, 0.0143, -0.0669), (0.3572, -0.01415, -0.06694), (0.3572, -0.04015, -0.0554), (0.3572, -0.05921, -0.03428), (0.3572, -0.06803, -0.00723), (0.3572, -0.06509, 0.02107), (0.3572, -0.0509, 0.04572), (0.3572, -0.0279, 0.06247), (0.3572, -7.943e-05, 0.06842), (0.3572, 0.02775, 0.06253), (0.3572, 0.05079, 0.04584), (0.3572, 0.06504, 0.02122), (0.3572, 0.06504, -0.02122), (0.2428, 0.06354, -0.02829), (0.3572, 0.05079, -0.04584), (0.2428, 0.04654, -0.05169), (0.3572, 0.02775, -0.06253), (0.2428, 0.02149, -0.06615), (0.3572, -7.945e-05, -0.06842), (0.2428, -0.00727, -0.06917), (0.3572, -0.0279, -0.06247), (0.2428, -0.03478, -0.06023), (0.3572, -0.0509, -0.04572), (0.2428, -0.05627, -0.04088), (0.3572, -0.06509, -0.02107), (0.2428, -0.06803, -0.01446), (0.3572, -0.06803, 0.00723), (0.2428, -0.06803, 0.01446), (0.3572, -0.05921, 0.03428), (0.2428, -0.05627, 0.04088), (0.3572, -0.04015, 0.0554), (0.2428, -0.03478, 0.06023), (0.3572, -0.01415, 0.06694), (0.2428, -0.00727, 0.06917), (0.3572, 0.0143, 0.0669), (0.2428, 0.02149, 0.06615), (0.3572, 0.04028, 0.0553), (0.2428, 0.04654, 0.05169), (0.3572, 0.05929, 0.03414), (0.2428, 0.06354, 0.02829), (0.3572, 0.06805, 0.007072), (0.2428, 0.06655, 0.01414), (0.2428, 0.05504, 0.03999), (0.2428, 0.03402, 0.05892), (0.2428, 0.007111, 0.06766), (0.2428, -0.02102, 0.0647), (0.2428, -0.04552, 0.05056), (0.2428, -0.06215, 0.02767), (0.2428, -0.06803, 1.119e-08), (0.2428, -0.06215, -0.02767), (0.2428, -0.04552, -0.05056), (0.2428, -0.02102, -0.0647), (0.2428, 0.007111, -0.06766), (0.2428, 0.03402, -0.05892), (0.2428, 0.05504, -0.03999), (0.2428, 0.06655, -0.01414), (0.2428, 0.06805, -0.007072), (0.2428, 0.05929, -0.03414), (0.2428, 0.04028, -0.0553), (0.2428, 0.0143, -0.0669), (0.2428, -0.01415, -0.06694), (0.2428, -0.04015, -0.0554), (0.2428, -0.05921, -0.03428), (0.2428, -0.06803, -0.00723), (0.2428, -0.06509, 0.02107), (0.2428, -0.0509, 0.04572), (0.2428, -0.0279, 0.06247), (0.2428, -7.943e-05, 0.06842), (0.2428, 0.02775, 0.06253), (0.2428, 0.05079, 0.04584), (0.2428, 0.06504, 0.02122), (0.2428, 0.06805, 0.007072), (0.2428, 0.05929, 0.03414), (0.2428, 0.04028, 0.0553), (0.2428, 0.0143, 0.0669), (0.2428, -0.01415, 0.06694), (0.2428, -0.04015, 0.0554), (0.2428, -0.05921, 0.03428), (0.2428, -0.06803, 0.00723), (0.2428, -0.06509, -0.02107), (0.2428, -0.0509, -0.04572), (0.2428, -0.0279, -0.06247), (0.2428, -7.945e-05, -0.06842), (0.2428, 0.02775, -0.06253), (0.2428, 0.05079, -0.04584), (0.2428, 0.06504, -0.02122), (-0.303, -0.06853, 0.0007901), (-0.303, -0.06252, 0.02908), (-0.303, -0.04552, 0.05248), (-0.303, -0.02047, 0.06694), (-0.303, 0.008289, 0.06996), (-0.303, 0.0358, 0.06103), (-0.303, 0.05729, 0.04167), (-0.303, 0.06905, 0.01525), (-0.303, 0.06905, -0.01367), (-0.303, 0.05729, -0.04009), (-0.303, 0.0358, -0.05944), (-0.303, 0.008289, -0.06838), (-0.303, -0.02047, -0.06536), (-0.303, -0.04552, -0.0509), (-0.303, -0.06252, -0.0275), (-0.303, -0.06553, 0.01494), (-0.02586, -0.06853, 0.0007901), (-0.02586, -0.06252, 0.02908), (-0.303, -0.05402, 0.04078), (-0.02586, -0.04552, 0.05248), (-0.303, -0.033, 0.05971), (-0.02586, -0.02047, 0.06694), (-0.303, -0.006093, 0.06845), (-0.02586, 0.008289, 0.06996), (-0.303, 0.02204, 0.06549), (-0.02586, 0.0358, 0.06103), (-0.303, 0.04654, 0.05135), (-0.02586, 0.05729, 0.04167), (-0.303, 0.06317, 0.02846), (-0.02586, 0.06905, 0.01525), (-0.303, 0.06905, 0.0007902), (-0.02586, 0.06905, -0.01367), (-0.303, 0.06317, -0.02688), (-0.02586, 0.05729, -0.04009), (-0.303, 0.04654, -0.04977), (-0.02586, 0.0358, -0.05944), (-0.303, 0.02204, -0.06391), (-0.02586, 0.008289, -0.06838), (-0.303, -0.006093, -0.06687), (-0.02586, -0.02047, -0.06536), (-0.303, -0.033, -0.05813), (-0.02586, -0.04552, -0.0509), (-0.303, -0.05402, -0.0392), (-0.02586, -0.06252, -0.0275), (-0.303, -0.06553, -0.01335), (-0.02586, -0.06553, -0.01335), (-0.02586, -0.05402, -0.0392), (-0.02586, -0.033, -0.05813), (-0.02586, -0.006093, -0.06687), (-0.02586, 0.02204, -0.06391), (-0.02586, 0.04654, -0.04977), (-0.02586, 0.06317, -0.02688), (-0.02586, 0.06905, 0.0007902), (-0.02586, 0.06317, 0.02846), (-0.02586, 0.04654, 0.05135), (-0.02586, 0.02204, 0.06549), (-0.02586, -0.006093, 0.06845), (-0.02586, -0.033, 0.05971), (-0.02586, -0.05402, 0.04078), (-0.02586, -0.06553, 0.01494), (-0.303, -0.06703, 0.007863), (-0.1887, -0.06853, 0.0007901), (-0.303, -0.05827, 0.03493), (-0.303, -0.03926, 0.05609), (-0.303, -0.01328, 0.0677), (-0.303, 0.01517, 0.06773), (-0.303, 0.04117, 0.05619), (-0.303, 0.06023, 0.03507), (-0.303, 0.06905, 0.008021), (-0.303, 0.06611, -0.02028), (-0.303, 0.05192, -0.04493), (-0.303, 0.02892, -0.06168), (-0.303, 0.001098, -0.06763), (-0.303, -0.02674, -0.06174), (-0.303, -0.04977, -0.04505), (-0.303, -0.06402, -0.02043), (-0.303, -0.06402, 0.02201), (-0.1887, -0.06252, 0.02908), (-0.303, -0.04977, 0.04663), (-0.1887, -0.04552, 0.05248), (-0.303, -0.02674, 0.06332), (-0.1887, -0.02047, 0.06694), (-0.303, 0.001098, 0.06921), (-0.1887, 0.008289, 0.06996), (-0.303, 0.02892, 0.06326), (-0.1887, 0.0358, 0.06103), (-0.303, 0.05192, 0.04651), (-0.1887, 0.05729, 0.04167), (-0.303, 0.06611, 0.02186), (-0.1887, 0.06905, 0.01525), (-0.303, 0.06905, -0.00644), (-0.1887, 0.06905, -0.01367), (-0.303, 0.06023, -0.03349), (-0.1887, 0.05729, -0.04009), (-0.303, 0.04117, -0.05461), (-0.1887, 0.0358, -0.05944), (-0.303, 0.01517, -0.06615), (-0.1887, 0.008289, -0.06838), (-0.303, -0.01328, -0.06611), (-0.1887, -0.02047, -0.06536), (-0.303, -0.03926, -0.05451), (-0.1887, -0.04552, -0.0509), (-0.303, -0.05827, -0.03335), (-0.1887, -0.06252, -0.0275), (-0.303, -0.06703, -0.006282), (-0.02586, -0.06703, -0.006282), (-0.02586, -0.06402, -0.02043), (-0.1887, -0.06553, -0.01335), (-0.02586, -0.05827, -0.03335), (-0.02586, -0.04977, -0.04505), (-0.1887, -0.05402, -0.0392), (-0.02586, -0.03926, -0.05451), (-0.02586, -0.02674, -0.06174), (-0.1887, -0.033, -0.05813), (-0.02586, -0.01328, -0.06611), (-0.02586, 0.001098, -0.06763), (-0.1887, -0.006093, -0.06687), (-0.02586, 0.01517, -0.06615), (-0.02586, 0.02892, -0.06168), (-0.1887, 0.02204, -0.06391), (-0.02586, 0.04117, -0.05461), (-0.02586, 0.05192, -0.04493), (-0.1887, 0.04654, -0.04977), (-0.02586, 0.06023, -0.03349), (-0.02586, 0.06611, -0.02028), (-0.1887, 0.06317, -0.02688), (-0.02586, 0.06905, -0.00644), (-0.02586, 0.06905, 0.008021), (-0.1887, 0.06905, 0.0007902), (-0.02586, 0.06611, 0.02186), (-0.02586, 0.06023, 0.03507), (-0.1887, 0.06317, 0.02846), (-0.02586, 0.05192, 0.04651), (-0.02586, 0.04117, 0.05619), (-0.1887, 0.04654, 0.05135), (-0.02586, 0.02892, 0.06326), (-0.02586, 0.01517, 0.06773), (-0.1887, 0.02204, 0.06549), (-0.02586, 0.001098, 0.06921), (-0.02586, -0.01328, 0.0677), (-0.1887, -0.006093, 0.06845), (-0.02586, -0.02674, 0.06332), (-0.02586, -0.03926, 0.05609), (-0.1887, -0.033, 0.05971), (-0.02586, -0.04977, 0.04663), (-0.02586, -0.05827, 0.03493), (-0.1887, -0.05402, 0.04078), (-0.02586, -0.06402, 0.02201), (-0.02586, -0.06703, 0.007863), (-0.1887, -0.06553, 0.01494), (-0.1887, -0.06703, 0.007863), (-0.1887, -0.05827, 0.03493), (-0.1887, -0.03926, 0.05609), (-0.1887, -0.01328, 0.0677), (-0.1887, 0.01517, 0.06773), (-0.1887, 0.04117, 0.05619), (-0.1887, 0.06023, 0.03507), (-0.1887, 0.06905, 0.008021), (-0.1887, 0.06611, -0.02028), (-0.1887, 0.05192, -0.04493), (-0.1887, 0.02892, -0.06168), (-0.1887, 0.001098, -0.06763), (-0.1887, -0.02674, -0.06174), (-0.1887, -0.04977, -0.04505), (-0.1887, -0.06402, -0.02043), (-0.1887, -0.06703, -0.006282), (-0.1887, -0.05827, -0.03335), (-0.1887, -0.03926, -0.05451), (-0.1887, -0.01328, -0.06611), (-0.1887, 0.01517, -0.06615), (-0.1887, 0.04117, -0.05461), (-0.1887, 0.06023, -0.03349), (-0.1887, 0.06905, -0.00644), (-0.1887, 0.06611, 0.02186), (-0.1887, 0.05192, 0.04651), (-0.1887, 0.02892, 0.06326), (-0.1887, 0.001098, 0.06921), (-0.1887, -0.02674, 0.06332), (-0.1887, -0.04977, 0.04663), (-0.1887, -0.06402, 0.02201), (-0.01715, -0.7109, -0.2482), (0.006144, -0.7074, -0.247), (-0.002714, -0.006903, -0.007298), (-0.02601, -0.2651, 0.7088), (-0.002714, -0.2651, 0.7088), (-0.006541, -0.7468, 0.3375), (0.01675, -0.7468, 0.3375), (-0.002714, -0.000434, 0.007129), (-0.006541, -0.7403, 0.3519), (0.01675, -0.7403, 0.3519), (-0.01715, 0.7041, 0.2668), (0.006144, 0.7006, 0.2655), (-0.02601, 0.009892, -0.001185), (-0.002714, 0.009892, -0.001185), (-0.02601, -0.2526, 0.7133), (-0.002714, -0.2526, 0.7133), (-0.006541, 0.355, 0.7385), (0.01675, 0.355, 0.7385), (-0.006541, 0.3408, 0.7454), (0.01675, 0.3408, 0.7454), (-0.02601, -0.7047, -0.2565), (0.006144, -0.704, -0.2563), (-0.01715, -0.7042, -0.2668), (0.006144, -0.7006, -0.2656), (-0.002714, -0.009965, 0.001114), (-0.02601, 0.2525, -0.7134), (-0.002714, 0.2525, -0.7134), (-0.006541, -0.3551, -0.7386), (0.01675, -0.3551, -0.7386), (-0.006541, -0.3409, -0.7455), (0.01675, -0.3409, -0.7455), (-0.002714, -3.647e-05, -3.572e-05), (-0.02601, 0.7046, 0.2564), (0.006144, 0.7039, 0.2562), (-0.01715, 0.7109, 0.2482), (0.006144, 0.7073, 0.2469), (-0.002714, 0.00335, -0.009339), (-0.002714, 0.00683, 0.007227), (-0.02601, 0.265, -0.7088), (-0.002714, 0.265, -0.7088), (-0.006541, 0.7467, -0.3376), (0.01675, 0.7467, -0.3376), (-0.006541, 0.7402, -0.352), (0.01675, 0.7402, -0.352), (0.03376, -0.3984, 1.435), (-0.03376, -0.3982, 1.398), (-0.1062, -0.3193, 1.436), (-0.2449, 0.09231, 1.364), (-0.1225, 0.2449, 1.455), (0.1225, 0.2449, 1.364), (0.2449, 0.09246, 1.446), (0.1062, -0.3192, 1.391), (-0.03376, -0.3984, 1.435), (0.03376, -0.3982, 1.398), (-0.2449, 0.09246, 1.446), (-0.1949, -0.153, 1.373), (0.1225, 0.2449, 1.455), (-0.1225, 0.2449, 1.364), (0.1949, -0.1529, 1.438), (0.2449, 0.09231, 1.364), (0.1225, -0.06033, 1.364), (-0.1225, -0.06033, 1.364), (4.035e-09, 0.09231, 1.364), (-6.448e-09, -0.1475, 1.37), (0.1225, -0.06003, 1.437), (-0.1225, -0.06003, 1.437), (-1.396e-08, -0.3193, 1.44), (4.041e-09, 0.09246, 1.446), (-0.1949, -0.1529, 1.438), (0.1949, -0.153, 1.373), (-0.1062, -0.3192, 1.391), (0.1062, -0.3193, 1.436), (-1.395e-08, -0.3192, 1.387), (-6.442e-09, -0.1474, 1.44), (-0.07242, -0.2402, 1.441), (0.07242, -0.2402, 1.441), (-0.07242, -0.2402, 1.38), (0.07242, -0.2402, 1.38), (0.09744, -0.1503, 1.372), (-0.09744, -0.1503, 1.372), (0.05309, -0.3193, 1.438), (-0.05309, -0.3193, 1.438), (-0.1225, 0.09246, 1.446), (-0.09744, -0.1501, 1.439), (0.09744, -0.1501, 1.439), (-0.05309, -0.3192, 1.389), (-0.1225, 0.09231, 1.364), (0.1225, 0.09231, 1.364), (0.05309, -0.3192, 1.389), (0.1225, 0.09246, 1.446), (0.05064, -0.3956, 1.434), (-0.05064, -0.3955, 1.399), (-0.08685, -0.3561, 1.434), (-0.2449, 0.1686, 1.364), (-0.1837, 0.2449, 1.455), (0.1837, 0.2449, 1.364), (0.2449, 0.1687, 1.45), (0.08685, -0.356, 1.395), (-0.01688, -0.4011, 1.436), (0.01688, -0.401, 1.397), (-0.2449, 0.01621, 1.441), (-0.2199, -0.1067, 1.368), (0.06123, 0.2449, 1.455), (-0.06123, 0.2449, 1.364), (0.2199, -0.1065, 1.437), (0.2449, 0.01599, 1.364), (0.1837, -0.06033, 1.364), (-0.06123, -0.06033, 1.364), (7.371e-09, 0.1686, 1.364), (-4.542e-09, -0.1039, 1.367), (0.1837, -0.06003, 1.437), (-0.06123, -0.06003, 1.437), (-1.581e-08, -0.3616, 1.438), (7.087e-10, 0.01621, 1.441), (-0.1699, -0.1993, 1.438), (0.1699, -0.1994, 1.378), (-0.1255, -0.2825, 1.387), (0.1255, -0.2825, 1.437), (-1.211e-08, -0.277, 1.382), (-8.351e-09, -0.191, 1.442), (-0.03621, -0.2375, 1.443), (0.1086, -0.243, 1.44), (-0.03621, -0.2374, 1.378), (0.1086, -0.243, 1.381), (0.01688, -0.4011, 1.436), (-0.01688, -0.401, 1.397), (-0.1255, -0.2825, 1.437), (-0.2449, 0.01599, 1.364), (-0.06123, 0.2449, 1.455), (0.06123, 0.2449, 1.364), (0.2449, 0.01621, 1.441), (0.1255, -0.2825, 1.387), (-0.05064, -0.3956, 1.434), (0.05064, -0.3955, 1.399), (-0.2449, 0.1687, 1.45), (-0.1699, -0.1994, 1.378), (0.1837, 0.2449, 1.455), (-0.1837, 0.2449, 1.364), (0.1699, -0.1993, 1.438), (0.2449, 0.1686, 1.364), (0.06123, -0.06033, 1.364), (-0.1837, -0.06033, 1.364), (6.989e-10, 0.01599, 1.364), (-8.353e-09, -0.1911, 1.373), (0.06123, -0.06003, 1.437), (-0.1837, -0.06003, 1.437), (-1.211e-08, -0.277, 1.442), (7.374e-09, 0.1687, 1.45), (-0.2199, -0.1065, 1.437), (0.2199, -0.1067, 1.368), (-0.08685, -0.356, 1.395), (0.08685, -0.3561, 1.434), (-1.58e-08, -0.3615, 1.392), (-4.533e-09, -0.1037, 1.439), (-0.1086, -0.243, 1.44), (0.03621, -0.2375, 1.443), (-0.1086, -0.243, 1.381), (0.03621, -0.2374, 1.378), (0.08493, -0.1952, 1.376), (0.11, -0.1053, 1.368), (0.04872, -0.1489, 1.371), (0.1462, -0.1516, 1.372), (-0.08493, -0.1952, 1.376), (-0.11, -0.1053, 1.368), (-0.1462, -0.1516, 1.372), (-0.04872, -0.1489, 1.371), (0.06275, -0.2798, 1.44), (0.04342, -0.3588, 1.436), (0.02654, -0.3193, 1.439), (0.07963, -0.3193, 1.437), (-0.06275, -0.2798, 1.44), (-0.04342, -0.3588, 1.436), (-0.07963, -0.3193, 1.437), (-0.02654, -0.3193, 1.439), (-0.1225, 0.1687, 1.45), (-0.1225, 0.01621, 1.441), (-0.1837, 0.09246, 1.446), (-0.06123, 0.09246, 1.446), (-0.11, -0.1051, 1.438), (-0.08493, -0.1952, 1.44), (-0.1462, -0.1515, 1.438), (-0.04872, -0.1488, 1.44), (0.11, -0.1051, 1.438), (0.08493, -0.1952, 1.44), (0.04872, -0.1488, 1.44), (0.1462, -0.1515, 1.438), (-0.04342, -0.3587, 1.394), (-0.06275, -0.2797, 1.384), (-0.07963, -0.3192, 1.39), (-0.02654, -0.3192, 1.388), (-0.1225, 0.01599, 1.364), (-0.1225, 0.1686, 1.364), (-0.1837, 0.09231, 1.364), (-0.06123, 0.09231, 1.364), (0.1225, 0.01599, 1.364), (0.1225, 0.1686, 1.364), (0.06123, 0.09231, 1.364), (0.1837, 0.09231, 1.364), (0.04342, -0.3587, 1.394), (0.06275, -0.2797, 1.384), (0.02654, -0.3192, 1.388), (0.07963, -0.3192, 1.39), (0.1225, 0.1687, 1.45), (0.1225, 0.01621, 1.441), (0.06123, 0.09246, 1.446), (0.1837, 0.09246, 1.446), (0.1837, 0.01621, 1.441), (0.06123, 0.01621, 1.441), (0.06123, 0.1687, 1.45), (0.09413, -0.2811, 1.386), (0.03138, -0.2783, 1.383), (0.02171, -0.3601, 1.393), (0.1837, 0.1686, 1.364), (0.06123, 0.1686, 1.364), (0.06123, 0.01599, 1.364), (-0.06123, 0.1686, 1.364), (-0.1837, 0.1686, 1.364), (-0.1837, 0.01599, 1.364), (-0.03138, -0.2783, 1.383), (-0.09413, -0.2811, 1.386), (-0.06514, -0.3573, 1.394), (0.1274, -0.1972, 1.439), (0.04247, -0.1931, 1.441), (0.05498, -0.1044, 1.438), (-0.04247, -0.1931, 1.441), (-0.1274, -0.1972, 1.439), (-0.1649, -0.1058, 1.438), (-0.06123, 0.01621, 1.441), (-0.1837, 0.01621, 1.441), (-0.1837, 0.1687, 1.45), (-0.02171, -0.3602, 1.437), (-0.06514, -0.3575, 1.435), (-0.09413, -0.2811, 1.438), (0.06514, -0.3575, 1.435), (0.02171, -0.3602, 1.437), (0.03138, -0.2784, 1.441), (-0.05498, -0.1046, 1.367), (-0.1649, -0.106, 1.368), (-0.1274, -0.1973, 1.377), (0.1649, -0.106, 1.368), (0.05498, -0.1046, 1.367), (0.04247, -0.1932, 1.374), (0.1274, -0.1973, 1.377), (-0.04247, -0.1932, 1.374), (0.09413, -0.2811, 1.438), (-0.03138, -0.2784, 1.441), (-0.06123, 0.1687, 1.45), (-0.05498, -0.1044, 1.438), (0.1649, -0.1058, 1.438), (-0.02171, -0.3601, 1.393), (-0.06123, 0.01599, 1.364), (0.1837, 0.01599, 1.364), (0.06514, -0.3573, 1.394), (0.1837, 0.1687, 1.45)], [(155, 156), (394, 395)], [(225, 0, 1, 226), (0, 4, 5, 1), (4, 8, 9, 5), (8, 12, 13, 9), (12, 16, 17, 13), (15, 69, 78, 11), (16, 20, 21, 17), (42, 155, 201, 83), (20, 24, 25, 21), (24, 28, 29, 25), (28, 32, 33, 29), (49, 47, 96, 98), (32, 36, 37, 33), (36, 40, 41, 37), (40, 153, 154, 41), (18, 14, 13, 17, 21, 22), (9, 13, 14, 10, 6, 5), (5, 6, 2, 227, 226, 1), (35, 86, 68, 31), (30, 26, 22, 21, 25, 29), (37, 38, 34, 30, 29, 33), (41, 154, 155, 42, 38, 37), (10, 14, 75, 87), (30, 34, 85, 71), (2, 6, 84, 73), (55, 53, 92, 93), (6, 10, 87, 84), (45, 274, 332, 90), (3, 74, 320, 228), (63, 61, 97, 94), (18, 22, 79, 76), (39, 82, 86, 35), (225, 273, 44, 0), (23, 80, 70, 19), (0, 44, 46, 4), (4, 46, 48, 8), (8, 48, 50, 12), (12, 50, 52, 16), (16, 52, 54, 20), (227, 2, 73, 319), (20, 54, 56, 24), (24, 56, 58, 28), (28, 58, 60, 32), (34, 38, 81, 85), (32, 60, 62, 36), (36, 62, 64, 40), (40, 64, 179, 153), (53, 55, 54, 52, 50, 51), (48, 46, 47, 49, 51, 50), (46, 44, 273, 274, 45, 47), (65, 63, 94, 95), (59, 58, 56, 54, 55, 57), (62, 60, 58, 59, 61, 63), (64, 62, 63, 65, 180, 179), (57, 55, 93, 88), (7, 77, 74, 3), (43, 72, 82, 39), (38, 42, 83, 81), (53, 51, 91, 92), (22, 26, 66, 79), (27, 67, 80, 23), (319, 73, 74, 320), (73, 84, 77, 74), (84, 87, 78, 77), (87, 75, 69, 78), (75, 76, 70, 69), (76, 79, 80, 70), (79, 66, 67, 80), (66, 71, 68, 67), (71, 85, 86, 68), (85, 81, 82, 86), (81, 83, 72, 82), (332, 320, 74, 90), (90, 74, 77, 96), (96, 77, 78, 98), (98, 78, 69, 91), (91, 69, 70, 92), (92, 70, 80, 93), (93, 80, 67, 88), (88, 67, 68, 89), (89, 68, 86, 97), (97, 86, 82, 94), (94, 82, 72, 95), (95, 72, 188, 214), (47, 45, 90, 96), (61, 59, 89, 97), (51, 49, 98, 91), (180, 65, 95, 214), (31, 68, 67, 27), (19, 70, 69, 15), (26, 30, 71, 66), (156, 188, 72, 43), (14, 18, 76, 75), (59, 57, 88, 89), (11, 78, 77, 7), (72, 83, 201, 188), (334, 1097, 1103, 100), (99, 100, 1103, 106), (333, 334, 100, 99), (461, 333, 99, 106), (220, 103, 1068, 1103), (1068, 103, 102, 101), (106, 101, 102, 219), (219, 102, 103, 220), (101, 106, 1103, 1068), (106, 107, 108, 1103), (104, 107, 106, 101), (1068, 1103, 108, 105), (105, 108, 107, 104), (104, 101, 1068, 105), (344, 345, 110, 109), (109, 110, 114, 113), (113, 114, 118, 117), (117, 118, 122, 121), (121, 122, 126, 125), (124, 120, 194, 184), (125, 126, 130, 129), (151, 199, 201, 155), (129, 130, 134, 133), (133, 134, 138, 137), (137, 138, 142, 141), (162, 216, 213, 160), (141, 142, 146, 145), (145, 146, 150, 149), (149, 150, 154, 153), (127, 131, 130, 126, 122, 123), (118, 114, 115, 119, 123, 122), (114, 110, 345, 346, 111, 115), (144, 140, 183, 203), (139, 138, 134, 130, 131, 135), (146, 142, 138, 139, 143, 147), (150, 146, 147, 151, 155, 154), (119, 204, 191, 123), (139, 186, 202, 143), (111, 189, 200, 115), (168, 210, 209, 166), (115, 200, 204, 119), (158, 207, 460, 397), (112, 347, 447, 190), (176, 211, 215, 174), (127, 192, 195, 131), (148, 144, 203, 198), (344, 109, 157, 396), (132, 128, 185, 196), (109, 113, 159, 157), (113, 117, 161, 159), (117, 121, 163, 161), (156, 188, 214, 180), (121, 125, 165, 163), (125, 129, 167, 165), (346, 446, 189, 111), (129, 133, 169, 167), (133, 137, 171, 169), (137, 141, 173, 171), (143, 202, 197, 147), (141, 145, 175, 173), (145, 149, 177, 175), (149, 153, 179, 177), (166, 164, 163, 165, 167, 168), (161, 163, 164, 162, 160, 159), (159, 160, 158, 397, 396, 157), (178, 212, 211, 176), (172, 170, 168, 167, 169, 171), (175, 176, 174, 172, 171, 173), (177, 179, 180, 178, 176, 175), (170, 205, 210, 168), (116, 112, 190, 193), (152, 148, 198, 187), (147, 197, 199, 151), (166, 209, 208, 164), (131, 195, 181, 135), (136, 132, 196, 182), (446, 447, 190, 189), (189, 190, 193, 200), (200, 193, 194, 204), (204, 194, 184, 191), (191, 184, 185, 192), (192, 185, 196, 195), (195, 196, 182, 181), (181, 182, 183, 186), (186, 183, 203, 202), (202, 203, 198, 197), (197, 198, 187, 199), (460, 207, 190, 447), (207, 213, 193, 190), (213, 216, 194, 193), (216, 208, 184, 194), (208, 209, 185, 184), (209, 210, 196, 185), (210, 205, 182, 196), (205, 206, 183, 182), (206, 215, 203, 183), (215, 211, 198, 203), (211, 212, 187, 198), (212, 214, 188, 187), (160, 213, 207, 158), (174, 215, 206, 172), (164, 208, 216, 162), (180, 214, 212, 178), (140, 136, 182, 183), (128, 124, 184, 185), (135, 181, 186, 139), (156, 152, 187, 188), (123, 191, 192, 127), (172, 206, 205, 170), (120, 116, 193, 194), (187, 188, 201, 199), (463, 218, 1103, 1097), (217, 106, 1103, 218), (462, 217, 218, 463), (461, 106, 217, 462), (1097, 1103, 106, 461), (220, 1103, 1079), (1079, 1078, 219, 220), (1103, 106, 1078, 1079), (106, 219, 1078), (106, 1103, 224, 223), (221, 1078, 106, 223), (1079, 222, 224, 1103), (222, 221, 223, 224), (221, 222, 1079, 1078), (225, 226, 230, 229), (229, 230, 234, 233), (228, 320, 319, 227), (233, 234, 238, 237), (237, 238, 242, 241), (241, 242, 246, 245), (244, 240, 309, 300), (245, 246, 250, 249), (271, 314, 442, 394), (249, 250, 254, 253), (253, 254, 258, 257), (257, 258, 262, 261), (280, 331, 329, 278), (261, 262, 266, 265), (265, 266, 270, 269), (269, 270, 393, 392), (247, 251, 250, 246, 242, 243), (238, 234, 235, 239, 243, 242), (234, 230, 226, 227, 231, 235), (264, 260, 299, 317), (259, 258, 254, 250, 251, 255), (266, 262, 258, 259, 263, 267), (270, 266, 267, 271, 394, 393), (239, 318, 306, 243), (259, 302, 316, 263), (231, 304, 315, 235), (286, 326, 325, 284), (235, 315, 318, 239), (276, 323, 332, 274), (232, 228, 320, 305), (294, 327, 330, 292), (247, 307, 310, 251), (268, 264, 317, 313), (225, 229, 275, 273), (252, 248, 301, 311), (229, 233, 277, 275), (233, 237, 279, 277), (237, 241, 281, 279), (241, 245, 283, 281), (245, 249, 285, 283), (227, 319, 304, 231), (249, 253, 287, 285), (253, 257, 289, 287), (257, 261, 291, 289), (263, 316, 312, 267), (261, 265, 293, 291), (265, 269, 295, 293), (269, 392, 420, 295), (284, 282, 281, 283, 285, 286), (279, 281, 282, 280, 278, 277), (277, 278, 276, 274, 273, 275), (296, 328, 327, 294), (290, 288, 286, 285, 287, 289), (293, 294, 292, 290, 289, 291), (295, 420, 421, 296, 294, 293), (288, 321, 326, 286), (236, 232, 305, 308), (228, 274, 332, 320), (272, 268, 313, 303), (267, 312, 314, 271), (284, 325, 324, 282), (251, 310, 297, 255), (256, 252, 311, 298), (319, 320, 305, 304), (304, 305, 308, 315), (315, 308, 309, 318), (318, 309, 300, 306), (306, 300, 301, 307), (307, 301, 311, 310), (310, 311, 298, 297), (297, 298, 299, 302), (302, 299, 317, 316), (316, 317, 313, 312), (312, 313, 303, 314), (332, 323, 305, 320), (323, 329, 308, 305), (329, 331, 309, 308), (331, 324, 300, 309), (324, 325, 301, 300), (325, 326, 311, 301), (326, 321, 298, 311), (321, 322, 299, 298), (322, 330, 317, 299), (330, 327, 313, 317), (327, 328, 303, 313), (328, 457, 429, 303), (278, 329, 323, 276), (292, 330, 322, 290), (282, 324, 331, 280), (421, 457, 328, 296), (260, 256, 298, 299), (248, 244, 300, 301), (255, 297, 302, 259), (395, 272, 303, 429), (243, 306, 307, 247), (290, 322, 321, 288), (240, 236, 308, 309), (303, 429, 442, 314), (334, 336, 1102, 1097), (319, 333, 334, 320), (335, 466, 1102, 336), (333, 335, 336, 334), (461, 466, 335, 333), (468, 1102, 1090, 339), (1090, 337, 338, 339), (1102, 466, 337, 1090), (466, 467, 338, 337), (467, 468, 339, 338), (466, 1102, 343, 342), (340, 337, 466, 342), (1090, 341, 343, 1102), (341, 340, 342, 343), (340, 341, 1090, 337), (344, 348, 349, 345), (348, 352, 353, 349), (347, 346, 446, 447), (352, 356, 357, 353), (356, 360, 361, 357), (360, 364, 365, 361), (363, 425, 435, 359), (364, 368, 369, 365), (390, 394, 442, 440), (368, 372, 373, 369), (372, 376, 377, 373), (376, 380, 381, 377), (403, 401, 456, 459), (380, 384, 385, 381), (384, 388, 389, 385), (388, 392, 393, 389), (366, 362, 361, 365, 369, 370), (357, 361, 362, 358, 354, 353), (353, 354, 350, 346, 345, 349), (383, 444, 424, 379), (378, 374, 370, 369, 373, 377), (385, 386, 382, 378, 377, 381), (389, 393, 394, 390, 386, 385), (358, 362, 432, 445), (378, 382, 443, 427), (350, 354, 441, 430), (409, 407, 452, 453), (354, 358, 445, 441), (399, 397, 460, 450), (351, 431, 447, 347), (417, 415, 458, 454), (366, 370, 436, 433), (387, 439, 444, 383), (344, 396, 398, 348), (371, 437, 426, 367), (348, 398, 400, 352), (352, 400, 402, 356), (356, 402, 404, 360), (395, 421, 457, 429), (360, 404, 406, 364), (364, 406, 408, 368), (346, 350, 430, 446), (368, 408, 410, 372), (372, 410, 412, 376), (376, 412, 414, 380), (382, 386, 438, 443), (380, 414, 416, 384), (384, 416, 418, 388), (388, 418, 420, 392), (407, 409, 408, 406, 404, 405), (402, 400, 401, 403, 405, 404), (400, 398, 396, 397, 399, 401), (419, 417, 454, 455), (413, 412, 410, 408, 409, 411), (416, 414, 412, 413, 415, 417), (418, 416, 417, 419, 421, 420), (411, 409, 453, 448), (355, 434, 431, 351), (347, 447, 460, 397), (391, 428, 439, 387), (386, 390, 440, 438), (407, 405, 451, 452), (370, 374, 422, 436), (375, 423, 437, 371), (446, 430, 431, 447), (430, 441, 434, 431), (441, 445, 435, 434), (445, 432, 425, 435), (432, 433, 426, 425), (433, 436, 437, 426), (436, 422, 423, 437), (422, 427, 424, 423), (427, 443, 444, 424), (443, 438, 439, 444), (438, 440, 428, 439), (460, 447, 431, 450), (450, 431, 434, 456), (456, 434, 435, 459), (459, 435, 425, 451), (451, 425, 426, 452), (452, 426, 437, 453), (453, 437, 423, 448), (448, 423, 424, 449), (449, 424, 444, 458), (458, 444, 439, 454), (454, 439, 428, 455), (455, 428, 429, 457), (401, 399, 450, 456), (415, 413, 449, 458), (405, 403, 459, 451), (421, 419, 455, 457), (379, 424, 423, 375), (367, 426, 425, 363), (374, 378, 427, 422), (395, 429, 428, 391), (362, 366, 433, 432), (413, 411, 448, 449), (359, 435, 434, 355), (428, 440, 442, 429), (463, 1097, 1102, 465), (446, 447, 463, 462), (464, 465, 1102, 466), (462, 463, 465, 464), (461, 462, 464, 466), (1097, 461, 466, 1102), (468, 1079, 1102), (1079, 468, 467, 1078), (1102, 1079, 1078, 466), (466, 1078, 467), (466, 471, 472, 1102), (469, 471, 466, 1078), (1079, 1102, 472, 470), (470, 472, 471, 469), (469, 1078, 1079, 470), (1198, 1157, 1111, 1118), (1200, 1159, 1113, 1120), (1202, 1161, 1115, 1122), (1319, 1162, 477, 1202), (1318, 1163, 474, 1199), (1317, 1171, 488, 1172), (1316, 1208, 489, 1173), (1315, 1218, 482, 1191), (1314, 1170, 487, 1176), (1313, 1219, 490, 1177), (1312, 1213, 485, 1194), (1217, 1163, 1117, 1137), (1196, 1171, 1125, 1116), (1194, 1169, 1123, 1114), (1214, 1167, 1121, 1134), (1190, 1165, 1119, 1110), (1311, 1212, 496, 1186), (1310, 1183, 494, 1187), (1309, 1209, 495, 1188), (1308, 1181, 492, 1189), (1192, 1182, 1136, 1112), (497, 498, 500, 499), (499, 500, 502, 501), (501, 502, 504, 503), (503, 504, 506, 505), (505, 506, 508, 507), (507, 508, 510, 509), (498, 510, 508, 506, 504, 502, 500), (509, 510, 498, 497), (497, 499, 501, 503, 505, 507, 509), (511, 512, 514, 513), (513, 514, 516, 515), (515, 516, 518, 517), (517, 518, 520, 519), (519, 520, 522, 521), (521, 522, 524, 523), (523, 524, 526, 525), (525, 526, 528, 527), (527, 528, 530, 529), (529, 530, 532, 531), (531, 532, 534, 533), (533, 534, 536, 535), (535, 536, 538, 537), (516, 514, 541, 543), (537, 538, 540, 539), (539, 540, 512, 511), (511, 513, 515, 517, 519, 521, 523, 525, 527, 529, 531, 533, 535, 537, 539), (554, 553, 568, 569), (526, 524, 547, 548), (536, 534, 552, 553), (522, 520, 545, 546), (532, 530, 550, 551), (512, 540, 555, 542), (518, 516, 543, 544), (528, 526, 548, 549), (514, 512, 542, 541), (538, 536, 553, 554), (524, 522, 546, 547), (534, 532, 551, 552), (520, 518, 544, 545), (530, 528, 549, 550), (540, 538, 554, 555), (561, 560, 575, 576), (547, 546, 561, 562), (555, 554, 569, 570), (548, 547, 562, 563), (542, 555, 570, 557), (549, 548, 563, 564), (541, 542, 557, 556), (550, 549, 564, 565), (543, 541, 556, 558), (551, 550, 565, 566), (544, 543, 558, 559), (552, 551, 566, 567), (545, 544, 559, 560), (553, 552, 567, 568), (546, 545, 560, 561), (569, 568, 583, 584), (562, 561, 576, 577), (570, 569, 584, 585), (563, 562, 577, 578), (557, 570, 585, 572), (564, 563, 578, 579), (556, 557, 572, 571), (565, 564, 579, 580), (558, 556, 571, 573), (566, 565, 580, 581), (559, 558, 573, 574), (567, 566, 581, 582), (560, 559, 574, 575), (568, 567, 582, 583), (583, 582, 597, 598), (576, 575, 590, 591), (584, 583, 598, 599), (577, 576, 591, 592), (585, 584, 599, 600), (578, 577, 592, 593), (572, 585, 600, 587), (579, 578, 593, 594), (571, 572, 587, 586), (580, 579, 594, 595), (573, 571, 586, 588), (581, 580, 595, 596), (574, 573, 588, 589), (582, 581, 596, 597), (575, 574, 589, 590), (590, 589, 604, 605), (598, 597, 612, 613), (591, 590, 605, 606), (599, 598, 613, 614), (592, 591, 606, 607), (600, 599, 614, 615), (593, 592, 607, 608), (587, 600, 615, 602), (594, 593, 608, 609), (586, 587, 602, 601), (595, 594, 609, 610), (588, 586, 601, 603), (596, 595, 610, 611), (589, 588, 603, 604), (597, 596, 611, 612), (612, 611, 626, 627), (605, 604, 619, 620), (613, 612, 627, 628), (606, 605, 620, 621), (614, 613, 628, 629), (607, 606, 621, 622), (615, 614, 629, 630), (608, 607, 622, 623), (602, 615, 630, 617), (609, 608, 623, 624), (601, 602, 617, 616), (610, 609, 624, 625), (603, 601, 616, 618), (611, 610, 625, 626), (604, 603, 618, 619), (627, 626, 761, 762), (620, 619, 754, 755), (628, 627, 762, 763), (621, 620, 755, 756), (629, 628, 763, 764), (622, 621, 756, 757), (630, 629, 764, 765), (623, 622, 757, 758), (617, 630, 765, 752), (624, 623, 758, 759), (616, 617, 752, 751), (625, 624, 759, 760), (618, 616, 751, 753), (626, 625, 760, 761), (619, 618, 753, 754), (631, 633, 634, 632), (633, 635, 636, 634), (635, 637, 638, 636), (637, 639, 640, 638), (639, 641, 642, 640), (641, 643, 644, 642), (643, 645, 646, 644), (645, 647, 648, 646), (647, 649, 650, 648), (649, 651, 652, 650), (651, 653, 654, 652), (653, 655, 656, 654), (655, 657, 658, 656), (636, 663, 661, 634), (657, 659, 660, 658), (659, 631, 632, 660), (631, 659, 657, 655, 653, 651, 649, 647, 645, 643, 641, 639, 637, 635, 633), (674, 689, 688, 673), (646, 668, 667, 644), (656, 673, 672, 654), (642, 666, 665, 640), (652, 671, 670, 650), (632, 662, 675, 660), (638, 664, 663, 636), (648, 669, 668, 646), (634, 661, 662, 632), (658, 674, 673, 656), (644, 667, 666, 642), (654, 672, 671, 652), (640, 665, 664, 638), (650, 670, 669, 648), (660, 675, 674, 658), (681, 696, 695, 680), (667, 682, 681, 666), (675, 690, 689, 674), (668, 683, 682, 667), (662, 677, 690, 675), (669, 684, 683, 668), (661, 676, 677, 662), (670, 685, 684, 669), (663, 678, 676, 661), (671, 686, 685, 670), (664, 679, 678, 663), (672, 687, 686, 671), (665, 680, 679, 664), (673, 688, 687, 672), (666, 681, 680, 665), (689, 704, 703, 688), (682, 697, 696, 681), (690, 705, 704, 689), (683, 698, 697, 682), (677, 692, 705, 690), (684, 699, 698, 683), (676, 691, 692, 677), (685, 700, 699, 684), (678, 693, 691, 676), (686, 701, 700, 685), (679, 694, 693, 678), (687, 702, 701, 686), (680, 695, 694, 679), (688, 703, 702, 687), (703, 718, 717, 702), (696, 711, 710, 695), (704, 719, 718, 703), (697, 712, 711, 696), (705, 720, 719, 704), (698, 713, 712, 697), (692, 707, 720, 705), (699, 714, 713, 698), (691, 706, 707, 692), (700, 715, 714, 699), (693, 708, 706, 691), (701, 716, 715, 700), (694, 709, 708, 693), (702, 717, 716, 701), (695, 710, 709, 694), (710, 725, 724, 709), (718, 733, 732, 717), (711, 726, 725, 710), (719, 734, 733, 718), (712, 727, 726, 711), (720, 735, 734, 719), (713, 728, 727, 712), (707, 722, 735, 720), (714, 729, 728, 713), (706, 721, 722, 707), (715, 730, 729, 714), (708, 723, 721, 706), (716, 731, 730, 715), (709, 724, 723, 708), (717, 732, 731, 716), (732, 747, 746, 731), (725, 740, 739, 724), (733, 748, 747, 732), (726, 741, 740, 725), (734, 749, 748, 733), (727, 742, 741, 726), (735, 750, 749, 734), (728, 743, 742, 727), (722, 737, 750, 735), (729, 744, 743, 728), (721, 736, 737, 722), (730, 745, 744, 729), (723, 738, 736, 721), (731, 746, 745, 730), (724, 739, 738, 723), (747, 762, 761, 746), (740, 755, 754, 739), (748, 763, 762, 747), (741, 756, 755, 740), (749, 764, 763, 748), (742, 757, 756, 741), (750, 765, 764, 749), (743, 758, 757, 742), (737, 752, 765, 750), (744, 759, 758, 743), (736, 751, 752, 737), (745, 760, 759, 744), (738, 753, 751, 736), (746, 761, 760, 745), (739, 754, 753, 738), (885, 812, 767, 813), (884, 814, 768, 815), (883, 816, 769, 817), (882, 818, 770, 819), (881, 820, 771, 821), (880, 822, 772, 823), (879, 824, 773, 825), (878, 826, 774, 827), (877, 828, 775, 829), (876, 830, 776, 831), (875, 832, 777, 833), (874, 834, 778, 835), (873, 836, 779, 837), (767, 812, 781, 796, 766, 840, 795, 811, 780, 838, 794, 810, 779, 836, 793, 809, 778, 834, 792, 808, 777, 832, 791, 807, 776, 830, 790, 806, 775, 828, 789, 805, 774, 826, 788, 804, 773, 824, 787, 803, 772, 822, 786, 802, 771, 820, 785, 801, 770, 818, 784, 800, 769, 816, 783, 799, 768, 814, 782, 798), (872, 838, 780, 839), (871, 840, 766, 797), (870, 811, 795, 841), (869, 810, 794, 842), (868, 809, 793, 843), (867, 808, 792, 844), (866, 807, 791, 845), (865, 806, 790, 846), (864, 805, 789, 847), (863, 804, 788, 848), (862, 803, 787, 849), (861, 802, 786, 850), (860, 801, 785, 851), (859, 800, 784, 852), (858, 799, 783, 853), (857, 798, 782, 854), (856, 796, 781, 855), (1012, 856, 855, 917), (938, 797, 856, 1012), (797, 766, 796, 856), (1009, 857, 854, 919), (937, 813, 857, 1009), (813, 767, 798, 857), (1006, 858, 853, 921), (936, 815, 858, 1006), (815, 768, 799, 858), (1003, 859, 852, 923), (935, 817, 859, 1003), (817, 769, 800, 859), (1000, 860, 851, 925), (934, 819, 860, 1000), (819, 770, 801, 860), (997, 861, 850, 927), (933, 821, 861, 997), (821, 771, 802, 861), (994, 862, 849, 929), (932, 823, 862, 994), (823, 772, 803, 862), (991, 863, 848, 902), (931, 825, 863, 991), (825, 773, 804, 863), (1033, 864, 847), (945, 827, 864, 1033), (827, 774, 805, 864), (944, 865, 846, 1030), (944, 829, 865), (829, 775, 806, 865), (1027, 866, 845, 907), (943, 831, 866, 1027), (831, 776, 807, 866), (1024, 867, 844, 909), (942, 833, 867, 1024), (833, 777, 808, 867), (1021, 868, 843, 911), (941, 835, 868, 1021), (835, 778, 809, 868), (1018, 869, 842, 913), (940, 837, 869, 1018), (837, 779, 810, 869), (1015, 870, 841, 915), (939, 839, 870, 1015), (839, 780, 811, 870), (1013, 871, 797, 938), (915, 841, 871, 1013), (841, 795, 840, 871), (1016, 872, 839, 939), (913, 842, 872, 1016), (842, 794, 838, 872), (1019, 873, 837, 940), (911, 843, 873, 1019), (843, 793, 836, 873), (1022, 874, 835, 941), (909, 844, 874, 1022), (844, 792, 834, 874), (1025, 875, 833, 942), (907, 845, 875, 1025), (845, 791, 832, 875), (1028, 876, 831, 943), (1030, 846, 876, 1028), (846, 790, 830, 876), (1031, 877, 829, 944), (1033, 847, 877, 1031), (847, 789, 828, 877), (1034, 878, 827, 945), (902, 848, 878, 1034), (848, 788, 826, 878), (992, 879, 825, 931), (929, 849, 879, 992), (849, 787, 824, 879), (995, 880, 823, 932), (927, 850, 880, 995), (850, 786, 822, 880), (998, 881, 821, 933), (925, 851, 881, 998), (851, 785, 820, 881), (1001, 882, 819, 934), (923, 852, 882, 1001), (852, 784, 818, 882), (1004, 883, 817, 935), (921, 853, 883, 1004), (853, 783, 816, 883), (1007, 884, 815, 936), (919, 854, 884, 1007), (854, 782, 814, 884), (937, 885, 813), (917, 855, 885, 937), (855, 781, 812, 885), (1065, 963, 887, 962), (1064, 965, 888, 964), (1063, 967, 889, 966), (1062, 969, 890, 968), (1061, 971, 891, 970), (1060, 973, 892, 972), (1059, 975, 893, 974), (1058, 977, 894, 976), (1057, 979, 895, 978), (1056, 981, 896, 980), (1055, 983, 897, 982), (1054, 985, 898, 984), (1053, 987, 899, 986), (887, 948, 904, 964, 888, 949, 906, 966, 889, 950, 908, 968, 890, 951, 910, 970, 891, 952, 912, 972, 892, 953, 914, 974, 893, 954, 916, 976, 894, 955, 918, 978, 895, 956, 920, 980, 896, 957, 922, 982, 897, 958, 924, 984, 898, 959, 926, 986, 899, 960, 928, 988, 900, 961, 930, 990, 886, 946, 901, 962), (1052, 989, 900, 988), (1051, 947, 886, 990), (1050, 993, 930, 961), (1049, 996, 928, 960), (1048, 999, 926, 959), (1047, 1002, 924, 958), (1046, 1005, 922, 957), (1045, 1008, 920, 956), (1044, 1011, 918, 955), (1043, 1014, 916, 954), (1042, 1017, 914, 953), (1041, 1020, 912, 952), (1040, 1023, 910, 951), (1039, 1026, 908, 950), (1038, 1029, 906, 949), (1037, 1032, 904, 948), (1036, 1035, 901, 946), (1034, 945, 1035, 1036), (902, 1034, 1036, 947), (947, 1036, 946, 886), (1031, 944, 1032, 1037), (903, 1031, 1037, 963), (963, 1037, 948, 887), (1028, 943, 1029, 1038), (905, 1028, 1038, 965), (965, 1038, 949, 888), (1025, 942, 1026, 1039), (907, 1025, 1039, 967), (967, 1039, 950, 889), (1022, 941, 1023, 1040), (909, 1022, 1040, 969), (969, 1040, 951, 890), (1019, 940, 1020, 1041), (911, 1019, 1041, 971), (971, 1041, 952, 891), (1016, 939, 1017, 1042), (913, 1016, 1042, 973), (973, 1042, 953, 892), (1013, 938, 1014, 1043), (915, 1013, 1043, 975), (975, 1043, 954, 893), (1010, 937, 1011, 1044), (917, 1010, 1044, 977), (977, 1044, 955, 894), (1007, 936, 1008, 1045), (919, 1007, 1045, 979), (979, 1045, 956, 895), (1004, 935, 1005, 1046), (921, 1004, 1046, 981), (981, 1046, 957, 896), (1001, 934, 1002, 1047), (923, 1001, 1047, 983), (983, 1047, 958, 897), (998, 933, 999, 1048), (925, 998, 1048, 985), (985, 1048, 959, 898), (995, 932, 996, 1049), (927, 995, 1049, 987), (987, 1049, 960, 899), (992, 931, 993, 1050), (929, 992, 1050, 989), (989, 1050, 961, 900), (991, 902, 947, 1051), (931, 991, 1051, 993), (993, 1051, 990, 930), (994, 929, 989, 1052), (932, 994, 1052, 996), (996, 1052, 988, 928), (997, 927, 987, 1053), (933, 997, 1053, 999), (999, 1053, 986, 926), (1000, 925, 985, 1054), (934, 1000, 1054, 1002), (1002, 1054, 984, 924), (1003, 923, 983, 1055), (935, 1003, 1055, 1005), (1005, 1055, 982, 922), (1006, 921, 981, 1056), (936, 1006, 1056, 1008), (1008, 1056, 980, 920), (1009, 919, 979, 1057), (937, 1009, 1057, 1011), (1011, 1057, 978, 918), (1012, 917, 977, 1058), (938, 1012, 1058, 1014), (1014, 1058, 976, 916), (1015, 915, 975, 1059), (939, 1015, 1059, 1017), (1017, 1059, 974, 914), (1018, 913, 973, 1060), (940, 1018, 1060, 1020), (1020, 1060, 972, 912), (1021, 911, 971, 1061), (941, 1021, 1061, 1023), (1023, 1061, 970, 910), (1024, 909, 969, 1062), (942, 1024, 1062, 1026), (1026, 1062, 968, 908), (1027, 907, 967, 1063), (943, 1027, 1063, 1029), (1029, 1063, 966, 906), (1030, 905, 965, 1064), (944, 1030, 1064, 1032), (1032, 1064, 964, 904), (1033, 903, 963, 1065), (945, 1033, 1065, 1035), (1035, 1065, 962, 901), (1027, 943, 461), (923, 1001, 466), (1078, 466, 461), (1034, 945, 461), (935, 1003, 466), (915, 1015, 1078), (1028, 905, 461), (991, 902, 461), (939, 1016, 1078), (921, 1004, 1078), (1030, 944, 461), (992, 931, 461), (936, 1006, 1078), (913, 1018, 1078), (1031, 903, 461), (994, 929, 461), (940, 1019, 1078), (919, 1007, 1078), (1033, 945, 461), (995, 932, 461), (937, 1009, 1078), (911, 1021, 1078), (1034, 902, 461), (997, 927, 461, 466), (941, 1022, 461), (917, 937, 1078), (998, 933, 466), (938, 1012, 1078), (909, 1024, 461), (1000, 925, 466), (942, 1025, 461), (1001, 934, 466), (907, 1027, 461), (1003, 923, 466), (943, 1028, 461), (991, 931, 461), (1004, 935, 466, 1078), (905, 1030, 461), (992, 929, 461), (1006, 921, 1078), (944, 1031, 461), (915, 1013, 1078), (994, 932, 461), (1007, 936, 1078), (903, 1033, 461), (939, 1015, 1078), (995, 927, 461), (1009, 919, 1078), (913, 1016, 1078), (997, 933, 466), (940, 1018, 1078), (998, 925, 466), (1012, 917, 1078), (911, 1019, 1078), (1000, 934, 466), (941, 1021, 1078, 461), (909, 1022, 461), (942, 1024, 461), (907, 1025, 461), (1013, 938, 1078), (1030, 1028, 461), (1010, 917, 1078), (1033, 1031, 461), (937, 1010, 1078), (1087, 1097, 1073, 1067), (1066, 1067, 1073, 106), (461, 1086, 1066, 106), (1081, 1070, 1068, 1073), (1068, 1070, 1069, 101), (106, 101, 1069, 1080), (106, 1074, 1075, 1073), (1071, 1074, 106, 101), (1068, 1073, 1075, 1072), (1071, 101, 1068, 1072), (1099, 1077, 1073, 1097), (1076, 106, 1073, 1077), (461, 106, 1076, 1098), (1081, 1073, 1079), (1079, 1078, 1080, 1081), (106, 1080, 1078), (106, 1073, 1085, 1084), (1082, 1078, 106, 1084), (1079, 1083, 1085, 1073), (1082, 1083, 1079, 1078), (1087, 1089, 1102, 1097), (1088, 466, 1102, 1089), (461, 466, 1088, 1086), (1105, 1102, 1090, 1092), (1090, 337, 1091, 1092), (466, 1104, 1091, 337), (466, 1102, 1096, 1095), (1093, 337, 466, 1095), (1090, 1094, 1096, 1102), (1093, 1094, 1090, 337), (1099, 1097, 1102, 1101), (1100, 1101, 1102, 466), (461, 1098, 1100, 466), (1105, 1103, 1102), (1103, 1105, 1104, 106), (466, 106, 1104), (466, 1108, 1109, 1102), (1106, 1108, 466, 106), (1103, 1102, 1109, 1107), (1106, 106, 1103, 1107), (1204, 1181, 1135, 1124), (1307, 1224, 1143, 1223), (1306, 1225, 1144, 1226), (1305, 1215, 1135, 1227), (1304, 1228, 1142, 1222), (1303, 1229, 1145, 1230), (1302, 1175, 1129, 1231), (1301, 1232, 1141, 1221), (1300, 1233, 1146, 1234), (1299, 1217, 1137, 1235), (1298, 1236, 1140, 1220), (1297, 1237, 1147, 1238), (1296, 1178, 1132, 1239), (1295, 1240, 1114, 1160), (1294, 1241, 1148, 1242), (1293, 1179, 1133, 1243), (1292, 1244, 1131, 1211), (1291, 1245, 1149, 1246), (1290, 1185, 1139, 1247), (1289, 1248, 1130, 1210), (1288, 1249, 1150, 1250), (1287, 1204, 1124, 1251), (1286, 1252, 1111, 1157), (1285, 1253, 1151, 1254), (1284, 1184, 1138, 1255), (1283, 1256, 1127, 1207), (1282, 1257, 1152, 1258), (1281, 1174, 1128, 1259), (1280, 1260, 1126, 1206), (1279, 1261, 1153, 1262), (1278, 1205, 1125, 1263), (1277, 1264, 1119, 1165), (1276, 1265, 1154, 1266), (1275, 1197, 1117, 1267), (1274, 1268, 1122, 1168), (1273, 1269, 1155, 1270), (1272, 1196, 1116, 1271), (1164, 1191, 482, 481), (1118, 1111, 1191, 1164), (1166, 1193, 484, 483), (1120, 1113, 1193, 1166), (1168, 1195, 486, 485), (1122, 1115, 1195, 1168), (1183, 1197, 492, 494), (1137, 1117, 1197, 1183), (1269, 1272, 1271, 1155), (1130, 1176, 1272, 1269), (1176, 487, 1196, 1272), (1179, 1273, 1270, 1133), (490, 1210, 1273, 1179), (1210, 1130, 1269, 1273), (1213, 1274, 1168, 485), (1133, 1270, 1274, 1213), (1270, 1155, 1268, 1274), (1265, 1275, 1267, 1154), (1143, 1189, 1275, 1265), (1189, 492, 1197, 1275), (1184, 1276, 1266, 1138), (495, 1223, 1276, 1184), (1223, 1143, 1265, 1276), (1218, 1277, 1165, 482), (1138, 1266, 1277, 1218), (1266, 1154, 1264, 1277), (1261, 1278, 1263, 1153), (1115, 1161, 1278, 1261), (1161, 478, 1205, 1278), (1174, 1279, 1262, 1128), (486, 1195, 1279, 1174), (1195, 1115, 1261, 1279), (1208, 1280, 1206, 489), (1128, 1262, 1280, 1208), (1262, 1153, 1260, 1280), (1257, 1281, 1259, 1152), (1123, 1169, 1281, 1257), (1169, 486, 1174, 1281), (1159, 1282, 1258, 1113), (480, 1203, 1282, 1159), (1203, 1123, 1257, 1282), (1193, 1283, 1207, 484), (1113, 1258, 1283, 1193), (1258, 1152, 1256, 1283), (1253, 1284, 1255, 1151), (1142, 1188, 1284, 1253), (1188, 495, 1184, 1284), (1182, 1285, 1254, 1136), (493, 1222, 1285, 1182), (1222, 1142, 1253, 1285), (1216, 1286, 1157, 476), (1136, 1254, 1286, 1216), (1254, 1151, 1252, 1286), (1249, 1287, 1251, 1150), (1141, 1187, 1287, 1249), (1187, 494, 1204, 1287), (1185, 1288, 1250, 1139), (496, 1221, 1288, 1185), (1221, 1141, 1249, 1288), (1219, 1289, 1210, 490), (1139, 1250, 1289, 1219), (1250, 1150, 1248, 1289), (1245, 1290, 1247, 1149), (1140, 1186, 1290, 1245), (1186, 496, 1185, 1290), (1180, 1291, 1246, 1134), (491, 1220, 1291, 1180), (1220, 1140, 1245, 1291), (1214, 1292, 1211, 483), (1134, 1246, 1292, 1214), (1246, 1149, 1244, 1292), (1241, 1293, 1243, 1148), (1131, 1177, 1293, 1241), (1177, 490, 1179, 1293), (1166, 1294, 1242, 1120), (483, 1211, 1294, 1166), (1211, 1131, 1241, 1294), (1200, 1295, 1160, 479), (1120, 1242, 1295, 1200), (1242, 1148, 1240, 1295), (1162, 1205, 478, 477), (1116, 1125, 1205, 1162), (1160, 1203, 480, 479), (1114, 1123, 1203, 1160), (1180, 1201, 493, 491), (1134, 1121, 1201, 1180), (1156, 1199, 474, 473), (1110, 1119, 1199, 1156), (1158, 1216, 476, 475), (1112, 1136, 1216, 1158), (1237, 1296, 1239, 1147), (1118, 1164, 1296, 1237), (1164, 481, 1178, 1296), (1158, 1297, 1238, 1112), (475, 1198, 1297, 1158), (1198, 1118, 1237, 1297), (1192, 1298, 1220, 491), (1112, 1238, 1298, 1192), (1238, 1147, 1236, 1298), (1233, 1299, 1235, 1146), (1110, 1156, 1299, 1233), (1156, 473, 1217, 1299), (1178, 1300, 1234, 1132), (481, 1190, 1300, 1178), (1190, 1110, 1233, 1300), (1212, 1301, 1221, 496), (1132, 1234, 1301, 1212), (1234, 1146, 1232, 1301), (1229, 1302, 1231, 1145), (1127, 1173, 1302, 1229), (1173, 489, 1175, 1302), (1167, 1303, 1230, 1121), (484, 1207, 1303, 1167), (1207, 1127, 1229, 1303), (1201, 1304, 1222, 493), (1121, 1230, 1304, 1201), (1230, 1145, 1228, 1304), (1225, 1305, 1227, 1144), (1126, 1172, 1305, 1225), (1172, 488, 1215, 1305), (1175, 1306, 1226, 1129), (489, 1206, 1306, 1175), (1206, 1126, 1225, 1306), (1209, 1307, 1223, 495), (1129, 1226, 1307, 1209), (1226, 1144, 1224, 1307), (1170, 1215, 488, 487), (1124, 1135, 1215, 1170), (492, 1181, 1204, 494), (1224, 1308, 1189, 1143), (1144, 1227, 1308, 1224), (1227, 1135, 1181, 1308), (1228, 1309, 1188, 1142), (1145, 1231, 1309, 1228), (1231, 1129, 1209, 1309), (1232, 1310, 1187, 1141), (1146, 1235, 1310, 1232), (1235, 1137, 1183, 1310), (1236, 1311, 1186, 1140), (1147, 1239, 1311, 1236), (1239, 1132, 1212, 1311), (493, 1182, 1192, 491), (482, 1165, 1190, 481), (484, 1167, 1214, 483), (486, 1169, 1194, 485), (488, 1171, 1196, 487), (1240, 1312, 1194, 1114), (1148, 1243, 1312, 1240), (1243, 1133, 1213, 1312), (1244, 1313, 1177, 1131), (1149, 1247, 1313, 1244), (1247, 1139, 1219, 1313), (1248, 1314, 1176, 1130), (1150, 1251, 1314, 1248), (1251, 1124, 1170, 1314), (1252, 1315, 1191, 1111), (1151, 1255, 1315, 1252), (1255, 1138, 1218, 1315), (1256, 1316, 1173, 1127), (1152, 1259, 1316, 1256), (1259, 1128, 1208, 1316), (1260, 1317, 1172, 1126), (1153, 1263, 1317, 1260), (1263, 1125, 1171, 1317), (1264, 1318, 1199, 1119), (1154, 1267, 1318, 1264), (1267, 1117, 1163, 1318), (1268, 1319, 1202, 1122), (1155, 1271, 1319, 1268), (1271, 1116, 1162, 1319), (473, 474, 1163, 1217), (478, 1161, 1202, 477), (480, 1159, 1200, 479), (476, 1157, 1198, 475)])
me_torus.polygons.foreach_set('use_smooth', [True] * 1277)
me_torus.polygons.foreach_set('material_index', [1, 1, 1, 1, 1, 0, 1, 1, 1, 1, 1, 1, 1, 1, 1, 1, 1, 1, 0, 1, 1, 1, 1, 1, 1, 1, 1, 1, 0, 1, 1, 0, 1, 0, 1, 1, 1, 1, 1, 1, 1, 1, 1, 1, 1, 1, 1, 1, 1, 1, 1, 1, 1, 1, 1, 0, 0, 1, 1, 1, 0, 1, 1, 1, 1, 1, 1, 1, 1, 1, 1, 1, 1, 1, 1, 1, 1, 1, 1, 1, 1, 1, 1, 1, 1, 1, 1, 1, 0, 0, 1, 0, 1, 1, 0, 1, 4, 4, 0, 4, 4, 4, 4, 0, 0, 4, 4, 4, 0, 4, 1, 1, 1, 1, 1, 0, 1, 1, 1, 1, 1, 1, 1, 1, 1, 1, 1, 1, 0, 1, 1, 1, 1, 1, 1, 1, 1, 1, 0, 1, 1, 0, 1, 0, 1, 1, 1, 0, 1, 1, 1, 1, 1, 1, 1, 1, 1, 1, 1, 1, 1, 1, 1, 1, 1, 1, 0, 0, 1, 1, 1, 0, 1, 1, 1, 1, 1, 1, 1, 1, 1, 1, 1, 1, 1, 1, 1, 1, 1, 1, 1, 1, 1, 1, 1, 1, 1, 1, 1, 0, 0, 1, 0, 1, 1, 0, 1, 4, 4, 0, 4, 0, 0, 4, 0, 0, 4, 4, 4, 0, 4, 1, 1, 0, 1, 1, 1, 0, 1, 1, 1, 1, 1, 1, 1, 1, 1, 1, 1, 1, 0, 1, 1, 1, 1, 1, 1, 1, 1, 1, 0, 1, 1, 0, 1, 0, 1, 1, 1, 1, 1, 1, 1, 1, 1, 1, 1, 1, 1, 1, 1, 1, 1, 1, 1, 1, 1, 0, 0, 0, 1, 1, 1, 0, 1, 1, 1, 1, 1, 1, 1, 1, 1, 1, 1, 1, 1, 1, 1, 1, 1, 1, 1, 1, 1, 1, 1, 1, 1, 1, 1, 0, 0, 1, 0, 1, 1, 0, 1, 4, 0, 4, 0, 4, 4, 4, 0, 4, 0, 4, 4, 4, 0, 4, 1, 1, 0, 1, 1, 1, 0, 1, 1, 1, 1, 1, 1, 1, 1, 1, 1, 1, 1, 0, 1, 1, 1, 1, 1, 1, 1, 1, 1, 0, 1, 1, 0, 1, 0, 1, 1, 1, 0, 1, 1, 1, 1, 1, 1, 1, 1, 1, 1, 1, 1, 1, 1, 1, 1, 1, 1, 0, 0, 0, 1, 1, 1, 3, 1, 1, 1, 1, 1, 1, 1, 1, 1, 1, 1, 1, 1, 1, 1, 1, 1, 1, 1, 1, 1, 1, 1, 1, 1, 1, 1, 0, 3, 1, 0, 1, 1, 0, 1, 4, 0, 4, 0, 4, 0, 0, 4, 0, 0, 4, 4, 4, 0, 4, 3, 3, 2, 2, 3, 3, 3, 3, 2, 2, 2, 2, 2, 2, 3, 3, 2, 2, 3, 3, 3, 3, 3, 3, 3, 3, 3, 0, 3, 0, 3, 3, 3, 3, 3, 3, 3, 3, 3, 3, 3, 3, 3, 3, 3, 3, 3, 3, 3, 3, 3, 3, 3, 3, 3, 3, 3, 3, 3, 3, 3, 3, 3, 3, 3, 3, 3, 3, 3, 3, 3, 3, 3, 3, 3, 3, 3, 3, 3, 3, 3, 3, 3, 3, 3, 3, 3, 3, 3, 3, 3, 3, 3, 3, 3, 3, 3, 3, 3, 3, 3, 3, 3, 3, 3, 3, 3, 3, 3, 3, 3, 3, 3, 3, 3, 3, 3, 3, 3, 3, 3, 3, 3, 3, 3, 3, 3, 3, 3, 3, 3, 3, 3, 3, 3, 3, 3, 3, 3, 3, 3, 3, 3, 3, 3, 3, 3, 3, 3, 3, 3, 3, 3, 3, 3, 3, 3, 3, 3, 3, 3, 3, 3, 3, 3, 3, 3, 3, 3, 3, 3, 3, 3, 3, 3, 3, 3, 3, 3, 3, 3, 3, 3, 3, 3, 3, 3, 3, 3, 3, 3, 3, 3, 3, 3, 3, 3, 3, 3, 3, 3, 3, 3, 3, 3, 3, 3, 3, 3, 3, 3, 3, 3, 3, 3, 3, 3, 3, 3, 3, 3, 3, 3, 3, 3, 3, 3, 3, 3, 3, 3, 3, 3, 0, 3, 3, 3, 3, 3, 3, 3, 3, 3, 3, 3, 3, 3, 3, 3, 3, 3, 3, 3, 3, 3, 3, 3, 3, 3, 3, 3, 3, 3, 3, 3, 0, 3, 3, 3, 3, 3, 3, 3, 3, 3, 3, 3, 3, 3, 3, 3, 3, 3, 3, 3, 3, 3, 3, 3, 3, 3, 3, 3, 3, 3, 3, 3, 3, 3, 3, 3, 3, 3, 3, 3, 3, 3, 3, 3, 3, 3, 3, 3, 3, 3, 3, 3, 3, 3, 3, 3, 3, 3, 3, 3, 3, 3, 3, 3, 3, 3, 3, 3, 3, 3, 3, 3, 3, 3, 3, 3, 3, 3, 3, 3, 3, 3, 3, 3, 3, 3, 3, 3, 3, 3, 3, 3, 3, 3, 3, 3, 3, 3, 3, 3, 3, 3, 3, 3, 3, 3, 3, 3, 3, 3, 3, 3, 3, 3, 3, 3, 3, 3, 3, 3, 3, 3, 3, 3, 3, 3, 3, 3, 3, 3, 3, 3, 3, 3, 3, 3, 3, 3, 3, 3, 3, 3, 3, 3, 3, 3, 3, 3, 3, 3, 3, 3, 3, 3, 3, 3, 3, 3, 3, 3, 3, 3, 3, 3, 3, 3, 3, 3, 3, 3, 3, 3, 3, 3, 3, 3, 3, 3, 3, 3, 3, 3, 3, 3, 3, 3, 3, 3, 3, 3, 3, 3, 3, 3, 3, 3, 3, 3, 3, 3, 3, 3, 3, 3, 3, 3, 3, 3, 3, 3, 3, 3, 3, 3, 3, 3, 3, 3, 3, 3, 3, 3, 3, 3, 3, 3, 3, 3, 3, 3, 3, 3, 3, 3, 3, 3, 3, 3, 3, 3, 3, 3, 3, 3, 3, 3, 3, 3, 3, 0, 0, 0, 0, 0, 0, 0, 0, 0, 0, 0, 0, 0, 0, 0, 0, 0, 0, 0, 0, 0, 0, 0, 0, 0, 0, 0, 0, 0, 0, 0, 0, 0, 0, 0, 0, 0, 0, 0, 0, 0, 0, 0, 0, 0, 0, 0, 0, 0, 0, 0, 0, 0, 0, 0, 0, 0, 0, 0, 0, 0, 0, 0, 0, 4, 4, 4, 4, 4, 4, 4, 4, 4, 4, 4, 4, 4, 0, 4, 0, 4, 4, 4, 4, 4, 4, 4, 4, 4, 4, 4, 4, 4, 4, 4, 4, 4, 4, 4, 0, 4, 4, 4, 4, 2, 3, 3, 3, 3, 3, 3, 2, 2, 2, 2, 2, 2, 2, 2, 2, 2, 2, 2, 2, 2, 2, 3, 3, 3, 3, 3, 3, 3, 3, 3, 3, 3, 3, 2, 2, 2, 3, 3, 3, 2, 2, 2, 2, 3, 2, 3, 3, 2, 3, 3, 2, 3, 3, 3, 2, 2, 3, 2, 2, 3, 2, 2, 3, 2, 2, 3, 2, 2, 3, 2, 2, 3, 2, 2, 3, 2, 2, 3, 2, 2, 3, 2, 2, 3, 2, 2, 3, 2, 2, 2, 3, 3, 2, 3, 3, 2, 3, 3, 2, 3, 3, 2, 3, 3, 2, 3, 3, 2, 3, 3, 2, 3, 3, 2, 3, 3, 2, 3, 2, 2, 3, 2, 3, 3, 3, 2, 2, 3, 3, 2, 3, 3, 2, 3, 3, 2, 3, 3, 2, 3, 3, 2, 3, 3, 3, 2, 2, 3, 2, 2, 3, 2, 2, 3, 2, 2, 3, 2, 2, 3, 2, 2, 2, 3, 3, 3, 2, 2, 3, 2, 2, 2, 3, 3, 2, 3, 3, 2, 3, 2, 2, 3, 2, 3, 3, 2, 3, 3, 2, 3, 3, 3, 2, 2, 3, 2, 2, 3, 2, 2, 3, 2, 2, 2, 3, 3, 3, 2, 2, 3])
me_torus.materials.append(mat_circus_whte)
me_torus.materials.append(mat_black)
me_torus.materials.append(mat_circus_yellow)
me_torus.materials.append(mat_circus_red)
me_torus.materials.append(mat_blue)
me_torus.use_remesh_preserve_volume = False
me_torus.use_remesh_preserve_attributes = False
me_torus.use_mirror_vertex_groups = False
me_torus.update()

# ---- objects
ob_pedals = bpy.data.objects.new('Pedals', me_torus_001)
ob_unicycle = bpy.data.objects.new('Unicycle', me_torus)
ob_lamp = bpy.data.objects.new('Lamp', light_lamp)
ob_camera = bpy.data.objects.new('Camera', cam_camera)

# ---- transforms, parenting, visibility, modifiers, constraints
ob_pedals.location = (0.0, 0.0, 0.0)
ob_pedals.lineart.crease_threshold = 0.0
ob_unicycle.location = (0.0, 0.0, 0.0)
ob_unicycle.lineart.crease_threshold = 0.0
ob_lamp.location = (4.076, -2.821, 5.904)
ob_lamp.rotation_euler = (0.6503, 0.05522, 1.866)
ob_lamp.lock_rotations_4d = False
ob_lamp.empty_display_type = 'ARROWS'
ob_lamp.color = (0.0, 0.0, 0.0, 0.0)
ob_lamp.lineart.crease_threshold = 0.0
ob_camera.location = (7.481, -10.33, 5.344)
ob_camera.rotation_euler = (1.109, 0.0, 0.8149)
ob_camera.lock_rotations_4d = False
ob_camera.empty_display_type = 'ARROWS'
ob_camera.color = (0.0, 0.0, 0.0, 0.0)
ob_camera.display_type = 'WIRE'
ob_camera.lineart.crease_threshold = 0.0

# ---- collection membership
col_collection_1.objects.link(ob_pedals)
col_collection_1.objects.link(ob_unicycle)
col_collection_1.objects.link(ob_lamp)
col_collection_1.objects.link(ob_camera)

# ---- scene / render settings (as saved in the file)
scene.camera = ob_camera
scene.frame_start = 1; scene.frame_end = 250; scene.frame_set(21)
scene.render.engine = 'BLENDER_EEVEE_NEXT'
scene.render.resolution_percentage = 50
scene.render.dither_intensity = 0.0
scene.cycles.use_denoising = False
scene.cycles.samples = 128
scene.cycles.sampling_pattern = 'TABULATED_SOBOL'
scene.cycles.use_adaptive_sampling = False
scene.cycles.use_light_tree = False
scene.cycles.blur_glossy = 0.0
scene.cycles.sample_clamp_indirect = 0.0
scene.view_settings.view_transform = 'Standard'
bpy.context.view_layer.update()

